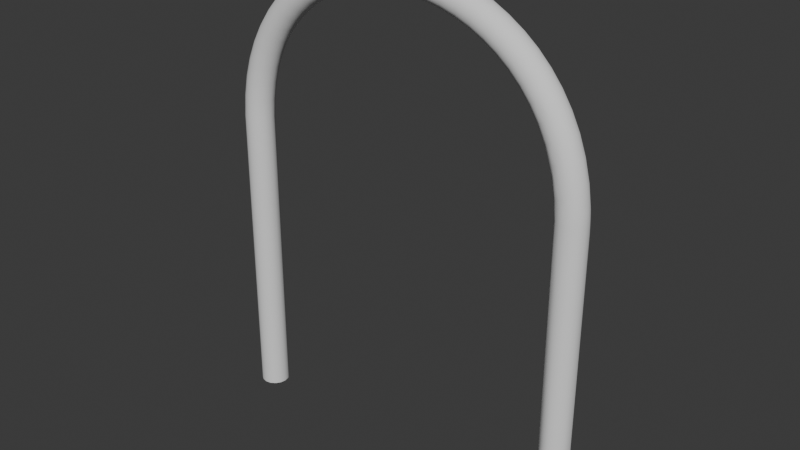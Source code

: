 # Source: eden_south_gate_flower_base.blend  (saved by Blender 4.2.67; exported with 4.5.12 LTS)
import bpy
from mathutils import Matrix  # noqa: F401  (used for matrix-valued properties, if any)

bpy.ops.wm.read_factory_settings(use_empty=True)
scene = bpy.context.scene
scene.name = 'Scene'

# ---- node groups
ng_smooth_by_angle = bpy.data.node_groups.new('Smooth by Angle', 'GeometryNodeTree')
_s = ng_smooth_by_angle.interface.new_socket(name='Mesh', in_out='OUTPUT', socket_type='NodeSocketGeometry')
_s = ng_smooth_by_angle.interface.new_socket(name='Mesh', in_out='INPUT', socket_type='NodeSocketGeometry')
_s = ng_smooth_by_angle.interface.new_socket(name='Angle', in_out='INPUT', socket_type='NodeSocketFloat')
_s.subtype = 'ANGLE'
_s.default_value = 0.5236
_s.min_value = 0.0
_s.max_value = 3.142
_s.description = 'Maximum face angle for smooth edges'
_s = ng_smooth_by_angle.interface.new_socket(name='Ignore Sharpness', in_out='INPUT', socket_type='NodeSocketBool')
_s.force_non_field = True
ng_smooth_by_angle.description = 'Set the sharpness of mesh edges based on the angle between the neighboring faces'
ng_smooth_by_angle.is_modifier = True
_N = ng_smooth_by_angle.nodes; _L = ng_smooth_by_angle.links
n0 = _N.new('GeometryNodeSetShadeSmooth'); n0.name = 'Set Shade Smooth'; n0.location = (120, -80)
n0.domain = 'EDGE'
n1 = _N.new('GeometryNodeSetShadeSmooth'); n1.name = 'Set Shade Smooth.001'; n1.location = (300, -80)
n2 = _N.new('NodeGroupOutput'); n2.name = 'Group Output'; n2.location = (480, -80)
n3 = _N.new('GeometryNodeInputMeshEdgeAngle'); n3.name = 'Edge Angle'; n3.location = (-440, -240)
n4 = _N.new('NodeGroupInput'); n4.name = 'Group Input'; n4.location = (-80, -80)
n5 = _N.new('GeometryNodeInputEdgeSmooth'); n5.name = 'Is Edge Smooth'; n5.location = (-260, -120)
n6 = _N.new('GeometryNodeInputShadeSmooth'); n6.name = 'Is Shade Smooth'; n6.location = (-440, -397)
n7 = _N.new('FunctionNodeCompare'); n7.name = 'Compare'; n7.location = (-260, -260)
n7.operation = 'LESS_EQUAL'
n7.inputs[6].default_value = (0.0, 0.0, 0.0, 0.0)
n7.inputs[7].default_value = (0.0, 0.0, 0.0, 0.0)
n8 = _N.new('FunctionNodeBooleanMath'); n8.name = 'Boolean Math.001'; n8.location = (-80, -260)
n9 = _N.new('NodeGroupInput'); n9.name = 'Group Input.001'; n9.location = (-440, -329)
n10 = _N.new('NodeGroupInput'); n10.name = 'Group Input.002'; n10.location = (-259, -189)
n11 = _N.new('FunctionNodeBooleanMath'); n11.name = 'Boolean Math'; n11.location = (-80, -149)
n11.operation = 'OR'
n12 = _N.new('FunctionNodeBooleanMath'); n12.name = 'Boolean Math.002'; n12.location = (-260, -380)
n12.operation = 'OR'
n13 = _N.new('NodeGroupInput'); n13.name = 'Group Input.003'; n13.location = (-440, -460)
_L.new(n3.outputs[0], n7.inputs[0])
_L.new(n1.outputs[0], n2.inputs[0])
_L.new(n9.outputs[1], n7.inputs[1])
_L.new(n7.outputs[0], n8.inputs[0])
_L.new(n4.outputs[0], n0.inputs[0])
_L.new(n0.outputs[0], n1.inputs[0])
_L.new(n8.outputs[0], n0.inputs[2])
_L.new(n10.outputs[2], n11.inputs[1])
_L.new(n5.outputs[0], n11.inputs[0])
_L.new(n11.outputs[0], n0.inputs[1])
_L.new(n13.outputs[2], n12.inputs[1])
_L.new(n6.outputs[0], n12.inputs[0])
_L.new(n12.outputs[0], n8.inputs[1])
n2.is_active_output = True

# ---- world
world_world = bpy.data.worlds.new('World'); scene.world = world_world
world_world.use_nodes = True; world_world.node_tree.nodes.clear()
_N = world_world.node_tree.nodes; _L = world_world.node_tree.links
n0 = _N.new('ShaderNodeOutputWorld'); n0.name = 'World Output'; n0.location = (300, 300)
n1 = _N.new('ShaderNodeBackground'); n1.name = 'Background'; n1.location = (10, 300)
n1.inputs[0].default_value = (0.05088, 0.05088, 0.05088, 1.0)
_L.new(n1.outputs[0], n0.inputs[0])
n0.is_active_output = True
world_world.color = (0.05088, 0.05088, 0.05088)
world_world.sun_shadow_jitter_overblur = 0.0

# ---- meshes
me_circle_003 = bpy.data.meshes.new('Circle.003')
me_circle_003.from_pydata([(0.0, -1.029, 4.096), (-0.07654, -1.044, 4.096), (-0.1848, -1.152, 4.096), (-0.1848, -1.305, 4.096), (-0.07654, -1.414, 4.096), (0.07654, -1.414, 4.096), (0.1848, -1.305, 4.096), (0.1848, -1.152, 4.096), (0.07654, -1.044, 4.096), (-0.01367, -1.029, 4.389), (-0.05355, -1.029, 4.664), (-0.1179, -1.029, 4.92), (-0.205, -1.029, 5.157), (-0.3132, -1.029, 5.376), (-0.4407, -1.029, 5.576), (-0.5858, -1.029, 5.757), (-0.7468, -1.029, 5.92), (-0.922, -1.029, 6.064), (-1.11, -1.029, 6.19), (-1.308, -1.029, 6.297), (-1.515, -1.029, 6.385), (-1.73, -1.029, 6.455), (-1.95, -1.029, 6.506), (-2.175, -1.029, 6.539), (-2.401, -1.029, 6.553), (-2.628, -1.029, 6.548), (-2.853, -1.029, 6.525), (-3.075, -1.029, 6.483), (-3.293, -1.029, 6.423), (-3.504, -1.029, 6.344), (-3.708, -1.029, 6.246), (-3.901, -1.029, 6.13), (-4.082, -1.029, 5.995), (-4.251, -1.029, 5.841), (-4.404, -1.029, 5.669), (-4.541, -1.029, 5.478), (-4.659, -1.029, 5.269), (-4.756, -1.029, 5.041), (-4.832, -1.029, 4.794), (-4.885, -1.029, 4.529), (-4.912, -1.029, 4.245), (0.06252, -1.044, 4.396), (0.02153, -1.044, 4.679), (-0.04477, -1.044, 4.942), (-0.1347, -1.044, 5.187), (-0.2465, -1.044, 5.413), (-0.3785, -1.044, 5.62), (-0.5287, -1.044, 5.808), (-0.6953, -1.044, 5.977), (-0.8764, -1.044, 6.126), (-1.07, -1.044, 6.256), (-1.275, -1.044, 6.366), (-1.489, -1.044, 6.457), (-1.71, -1.044, 6.529), (-1.936, -1.044, 6.582), (-2.167, -1.044, 6.615), (-2.399, -1.044, 6.629), (-2.632, -1.044, 6.625), (-2.864, -1.044, 6.601), (-3.093, -1.044, 6.558), (-3.317, -1.044, 6.495), (-3.534, -1.044, 6.414), (-3.744, -1.044, 6.313), (-3.943, -1.044, 6.193), (-4.131, -1.044, 6.054), (-4.305, -1.044, 5.895), (-4.464, -1.044, 5.717), (-4.605, -1.044, 5.519), (-4.727, -1.044, 5.303), (-4.828, -1.044, 5.067), (-4.907, -1.044, 4.813), (-4.96, -1.044, 4.54), (-4.988, -1.044, 4.248), (0.1075, -1.062, 4.25), (0.1271, -1.087, 4.403), (0.08519, -1.087, 4.691), (0.01723, -1.087, 4.961), (-0.07509, -1.087, 5.213), (-0.19, -1.087, 5.445), (-0.3257, -1.087, 5.658), (-0.4802, -1.087, 5.851), (-0.6515, -1.087, 6.025), (-0.8377, -1.087, 6.178), (-1.037, -1.087, 6.311), (-1.247, -1.087, 6.424), (-1.466, -1.087, 6.518), (-1.692, -1.087, 6.592), (-1.924, -1.087, 6.645), (-2.16, -1.087, 6.68), (-2.398, -1.087, 6.694), (-2.636, -1.087, 6.689), (-2.873, -1.087, 6.665), (-3.107, -1.087, 6.621), (-3.337, -1.087, 6.557), (-3.56, -1.087, 6.474), (-3.775, -1.087, 6.37), (-3.979, -1.087, 6.247), (-4.172, -1.087, 6.104), (-4.351, -1.087, 5.94), (-4.514, -1.087, 5.757), (-4.66, -1.087, 5.554), (-4.785, -1.087, 5.331), (-4.889, -1.087, 5.089), (-4.97, -1.087, 4.829), (-5.025, -1.087, 4.549), (-5.053, -1.087, 4.252), (0.1627, -1.118, 4.253), (0.1703, -1.152, 4.407), (0.1277, -1.152, 4.7), (0.05866, -1.152, 4.974), (-0.03526, -1.152, 5.23), (-0.1523, -1.152, 5.466), (-0.2905, -1.152, 5.683), (-0.4478, -1.152, 5.88), (-0.6223, -1.152, 6.057), (-0.8118, -1.152, 6.213), (-1.014, -1.152, 6.348), (-1.228, -1.152, 6.464), (-1.451, -1.152, 6.558), (-1.681, -1.152, 6.633), (-1.916, -1.152, 6.688), (-2.156, -1.152, 6.723), (-2.397, -1.152, 6.738), (-2.639, -1.152, 6.733), (-2.88, -1.152, 6.708), (-3.117, -1.152, 6.663), (-3.35, -1.152, 6.598), (-3.577, -1.152, 6.514), (-3.795, -1.152, 6.408), (-4.004, -1.152, 6.283), (-4.2, -1.152, 6.137), (-4.382, -1.152, 5.971), (-4.548, -1.152, 5.784), (-4.696, -1.152, 5.577), (-4.824, -1.152, 5.351), (-4.93, -1.152, 5.104), (-5.012, -1.152, 4.839), (-5.068, -1.152, 4.555), (-5.096, -1.152, 4.254), (0.1925, -1.19, 4.254), (0.1637, -1.19, 4.557), (0.1854, -1.229, 4.408), (0.1427, -1.229, 4.702), (0.07321, -1.229, 4.979), (-0.02127, -1.229, 5.236), (-0.139, -1.229, 5.474), (-0.2781, -1.229, 5.692), (-0.4365, -1.229, 5.89), (-0.612, -1.229, 6.068), (-0.8027, -1.229, 6.225), (-1.007, -1.229, 6.361), (-1.221, -1.229, 6.477), (-1.445, -1.229, 6.573), (-1.677, -1.229, 6.648), (-1.913, -1.229, 6.703), (-2.154, -1.229, 6.738), (-2.397, -1.229, 6.753), (-2.64, -1.229, 6.748), (-2.882, -1.229, 6.723), (-3.121, -1.229, 6.678), (-3.355, -1.229, 6.613), (-3.583, -1.229, 6.528), (-3.803, -1.229, 6.422), (-4.012, -1.229, 6.296), (-4.21, -1.229, 6.149), (-4.393, -1.229, 5.982), (-4.56, -1.229, 5.794), (-4.709, -1.229, 5.586), (-4.838, -1.229, 5.357), (-4.944, -1.229, 5.11), (-5.026, -1.229, 4.843), (-5.083, -1.229, 4.558), (-5.111, -1.229, 4.254), (0.1925, -1.268, 4.254), (0.1074, -1.268, 4.842), (0.1703, -1.305, 4.407), (0.1277, -1.305, 4.7), (0.05866, -1.305, 4.974), (-0.03526, -1.305, 5.23), (-0.1523, -1.305, 5.466), (-0.2905, -1.305, 5.683), (-0.4478, -1.305, 5.88), (-0.6223, -1.305, 6.057), (-0.8118, -1.305, 6.213), (-1.014, -1.305, 6.348), (-1.228, -1.305, 6.464), (-1.451, -1.305, 6.558), (-1.681, -1.305, 6.633), (-1.916, -1.305, 6.688), (-2.156, -1.305, 6.723), (-2.397, -1.305, 6.738), (-2.639, -1.305, 6.733), (-2.88, -1.305, 6.708), (-3.117, -1.305, 6.663), (-3.35, -1.305, 6.598), (-3.577, -1.305, 6.514), (-3.795, -1.305, 6.408), (-4.004, -1.305, 6.283), (-4.2, -1.305, 6.137), (-4.382, -1.305, 5.971), (-4.548, -1.305, 5.784), (-4.696, -1.305, 5.577), (-4.824, -1.305, 5.351), (-4.93, -1.305, 5.104), (-5.012, -1.305, 4.839), (-5.068, -1.305, 4.555), (-5.096, -1.305, 4.254), (0.1627, -1.34, 4.253), (0.1341, -1.34, 4.553), (-0.002644, -1.34, 5.098), (0.1271, -1.37, 4.403), (0.08519, -1.37, 4.691), (0.01723, -1.37, 4.961), (-0.07509, -1.37, 5.213), (-0.19, -1.37, 5.445), (-0.3257, -1.37, 5.658), (-0.4802, -1.37, 5.851), (-0.6515, -1.37, 6.025), (-0.8377, -1.37, 6.178), (-1.037, -1.37, 6.311), (-1.247, -1.37, 6.424), (-1.466, -1.37, 6.518), (-1.692, -1.37, 6.592), (-1.924, -1.37, 6.645), (-2.16, -1.37, 6.68), (-2.398, -1.37, 6.694), (-2.636, -1.37, 6.689), (-2.873, -1.37, 6.665), (-3.107, -1.37, 6.621), (-3.337, -1.37, 6.557), (-3.56, -1.37, 6.474), (-3.775, -1.37, 6.37), (-3.979, -1.37, 6.247), (-4.172, -1.37, 6.104), (-4.351, -1.37, 5.94), (-4.514, -1.37, 5.757), (-4.66, -1.37, 5.554), (-4.785, -1.37, 5.331), (-4.889, -1.37, 5.089), (-4.97, -1.37, 4.829), (-5.025, -1.37, 4.549), (-5.053, -1.37, 4.252), (0.1075, -1.395, 4.25), (0.02497, -1.395, 4.821), (-0.157, -1.395, 5.318), (0.06252, -1.414, 4.396), (0.02153, -1.414, 4.679), (-0.04477, -1.414, 4.942), (-0.1347, -1.414, 5.187), (-0.2465, -1.414, 5.413), (-0.3785, -1.414, 5.62), (-0.5287, -1.414, 5.808), (-0.6953, -1.414, 5.977), (-0.8764, -1.414, 6.126), (-1.07, -1.414, 6.256), (-1.275, -1.414, 6.366), (-1.489, -1.414, 6.457), (-1.71, -1.414, 6.529), (-1.936, -1.414, 6.582), (-2.167, -1.414, 6.615), (-2.399, -1.414, 6.629), (-2.632, -1.414, 6.625), (-2.864, -1.414, 6.601), (-3.093, -1.414, 6.558), (-3.317, -1.414, 6.495), (-3.534, -1.414, 6.414), (-3.744, -1.414, 6.313), (-3.943, -1.414, 6.193), (-4.131, -1.414, 6.054), (-4.305, -1.414, 5.895), (-4.464, -1.414, 5.717), (-4.605, -1.414, 5.519), (-4.727, -1.414, 5.303), (-4.828, -1.414, 5.067), (-4.907, -1.414, 4.813), (-4.96, -1.414, 4.54), (-4.988, -1.414, 4.248), (0.03552, -1.425, 4.247), (0.008167, -1.425, 4.534), (-0.1221, -1.425, 5.054), (-0.3418, -1.425, 5.499), (-0.01367, -1.429, 4.389), (-0.05355, -1.429, 4.664), (-0.1179, -1.429, 4.92), (-0.205, -1.429, 5.157), (-0.3132, -1.429, 5.376), (-0.4407, -1.429, 5.576), (-0.5858, -1.429, 5.757), (-0.7468, -1.429, 5.92), (-0.922, -1.429, 6.064), (-1.11, -1.429, 6.19), (-1.308, -1.429, 6.297), (-1.515, -1.429, 6.385), (-1.73, -1.429, 6.455), (-1.95, -1.429, 6.506), (-2.175, -1.429, 6.539), (-2.401, -1.429, 6.553), (-2.628, -1.429, 6.548), (-2.853, -1.429, 6.525), (-3.075, -1.429, 6.483), (-3.293, -1.429, 6.423), (-3.504, -1.429, 6.344), (-3.708, -1.429, 6.246), (-3.901, -1.429, 6.13), (-4.082, -1.429, 5.995), (-4.251, -1.429, 5.841), (-4.404, -1.429, 5.669), (-4.541, -1.429, 5.478), (-4.659, -1.429, 5.269), (-4.756, -1.429, 5.041), (-4.832, -1.429, 4.794), (-4.885, -1.429, 4.529), (-4.912, -1.429, 4.245), (-0.04243, -1.425, 4.243), (-0.06906, -1.425, 4.523), (-0.1954, -1.425, 5.027), (-0.4076, -1.425, 5.457), (-0.1286, -1.414, 4.649), (-0.1911, -1.414, 4.897), (-0.2754, -1.414, 5.127), (-0.3799, -1.414, 5.338), (-0.503, -1.414, 5.531), (-0.643, -1.414, 5.706), (-0.7984, -1.414, 5.864), (-0.9677, -1.414, 6.003), (-1.149, -1.414, 6.124), (-1.341, -1.414, 6.228), (-1.542, -1.414, 6.314), (-1.751, -1.414, 6.382), (-1.965, -1.414, 6.431), (-2.182, -1.414, 6.463), (-2.402, -1.414, 6.476), (-2.623, -1.414, 6.472), (-2.842, -1.414, 6.449), (-3.058, -1.414, 6.409), (-3.27, -1.414, 6.35), (-3.474, -1.414, 6.273), (-3.671, -1.414, 6.178), (-3.858, -1.414, 6.066), (-4.034, -1.414, 5.935), (-4.196, -1.414, 5.787), (-4.344, -1.414, 5.621), (-4.476, -1.414, 5.437), (-4.59, -1.414, 5.235), (-4.685, -1.414, 5.014), (-4.758, -1.414, 4.775), (-4.809, -1.414, 4.518), (-4.835, -1.414, 4.241), (-0.1144, -1.395, 4.24), (-0.1404, -1.395, 4.513), (-0.1905, -1.395, 4.767), (-0.3562, -1.395, 5.219), (-0.1545, -1.37, 4.376), (-0.2531, -1.37, 4.878), (-0.335, -1.37, 5.101), (-0.4364, -1.37, 5.306), (-0.5557, -1.37, 5.493), (-0.6914, -1.37, 5.663), (-0.8421, -1.37, 5.816), (-1.006, -1.37, 5.951), (-1.183, -1.37, 6.069), (-1.369, -1.37, 6.17), (-1.565, -1.37, 6.253), (-1.768, -1.37, 6.319), (-1.977, -1.37, 6.367), (-2.189, -1.37, 6.398), (-2.404, -1.37, 6.412), (-2.619, -1.37, 6.407), (-2.833, -1.37, 6.385), (-3.043, -1.37, 6.345), (-3.249, -1.37, 6.288), (-3.449, -1.37, 6.213), (-3.64, -1.37, 6.121), (-3.822, -1.37, 6.012), (-3.993, -1.37, 5.885), (-4.15, -1.37, 5.742), (-4.294, -1.37, 5.58), (-4.421, -1.37, 5.402), (-4.532, -1.37, 5.206), (-4.624, -1.37, 4.992), (-4.695, -1.37, 4.759), (-4.745, -1.37, 4.508), (-4.77, -1.37, 4.238), (-0.1696, -1.34, 4.237), (-0.195, -1.34, 4.505), (-0.244, -1.34, 4.753), (-0.3148, -1.34, 4.983), (-0.2348, -1.305, 4.628), (-0.3748, -1.305, 5.084), (-0.4742, -1.305, 5.285), (-0.591, -1.305, 5.468), (-0.7238, -1.305, 5.634), (-0.8714, -1.305, 5.784), (-1.032, -1.305, 5.916), (-1.205, -1.305, 6.032), (-1.388, -1.305, 6.131), (-1.58, -1.305, 6.212), (-1.78, -1.305, 6.277), (-1.985, -1.305, 6.325), (-2.194, -1.305, 6.355), (-2.405, -1.305, 6.368), (-2.616, -1.305, 6.364), (-2.826, -1.305, 6.342), (-3.034, -1.305, 6.303), (-3.236, -1.305, 6.247), (-3.432, -1.305, 6.174), (-3.62, -1.305, 6.083), (-3.798, -1.305, 5.976), (-3.965, -1.305, 5.852), (-4.119, -1.305, 5.711), (-4.26, -1.305, 5.553), (-4.385, -1.305, 5.379), (-4.493, -1.305, 5.187), (-4.583, -1.305, 4.977), (-4.653, -1.305, 4.749), (-4.702, -1.305, 4.502), (-4.727, -1.305, 4.236), (-0.1994, -1.268, 4.236), (-0.2246, -1.268, 4.5), (-0.273, -1.268, 4.746), (-0.3429, -1.268, 4.973), (-0.2128, -1.229, 4.37), (-0.309, -1.229, 4.861), (-0.3888, -1.229, 5.078), (-0.4874, -1.229, 5.277), (-0.6033, -1.229, 5.459), (-0.7352, -1.229, 5.624), (-0.8816, -1.229, 5.772), (-1.041, -1.229, 5.904), (-1.213, -1.229, 6.019), (-1.395, -1.229, 6.117), (-1.586, -1.229, 6.198), (-1.784, -1.229, 6.263), (-1.987, -1.229, 6.31), (-2.195, -1.229, 6.34), (-2.405, -1.229, 6.353), (-2.615, -1.229, 6.349), (-2.824, -1.229, 6.327), (-3.03, -1.229, 6.288), (-3.231, -1.229, 6.232), (-3.426, -1.229, 6.16), (-3.613, -1.229, 6.07), (-3.79, -1.229, 5.963), (-3.955, -1.229, 5.84), (-4.108, -1.229, 5.7), (-4.248, -1.229, 5.544), (-4.372, -1.229, 5.371), (-4.479, -1.229, 5.18), (-4.569, -1.229, 4.972), (-4.638, -1.229, 4.745), (-4.687, -1.229, 4.5), (-4.712, -1.229, 4.235), (-0.1994, -1.19, 4.236), (-0.2246, -1.19, 4.5), (-0.273, -1.19, 4.746), (-0.2348, -1.152, 4.628), (-0.2945, -1.152, 4.865), (-0.3748, -1.152, 5.084), (-0.4742, -1.152, 5.285), (-0.591, -1.152, 5.468), (-0.7238, -1.152, 5.634), (-0.8714, -1.152, 5.784), (-1.032, -1.152, 5.916), (-1.205, -1.152, 6.032), (-1.388, -1.152, 6.131), (-1.58, -1.152, 6.212), (-1.78, -1.152, 6.277), (-1.985, -1.152, 6.325), (-2.194, -1.152, 6.355), (-2.405, -1.152, 6.368), (-2.616, -1.152, 6.364), (-2.826, -1.152, 6.342), (-3.034, -1.152, 6.303), (-3.236, -1.152, 6.247), (-3.432, -1.152, 6.174), (-3.62, -1.152, 6.083), (-3.798, -1.152, 5.976), (-3.965, -1.152, 5.852), (-4.119, -1.152, 5.711), (-4.26, -1.152, 5.553), (-4.385, -1.152, 5.379), (-4.493, -1.152, 5.187), (-4.583, -1.152, 4.977), (-4.653, -1.152, 4.749), (-4.702, -1.152, 4.502), (-4.727, -1.152, 4.236), (-0.1696, -1.118, 4.237), (-0.195, -1.118, 4.505), (-0.1545, -1.087, 4.376), (-0.1923, -1.087, 4.636), (-0.2531, -1.087, 4.878), (-0.335, -1.087, 5.101), (-0.4364, -1.087, 5.306), (-0.5557, -1.087, 5.493), (-0.6914, -1.087, 5.663), (-0.8421, -1.087, 5.816), (-1.006, -1.087, 5.951), (-1.183, -1.087, 6.069), (-1.369, -1.087, 6.17), (-1.565, -1.087, 6.253), (-1.768, -1.087, 6.319), (-1.977, -1.087, 6.367), (-2.189, -1.087, 6.398), (-2.404, -1.087, 6.412), (-2.619, -1.087, 6.407), (-2.833, -1.087, 6.385), (-3.043, -1.087, 6.345), (-3.249, -1.087, 6.288), (-3.449, -1.087, 6.213), (-3.64, -1.087, 6.121), (-3.822, -1.087, 6.012), (-3.993, -1.087, 5.885), (-4.15, -1.087, 5.742), (-4.294, -1.087, 5.58), (-4.421, -1.087, 5.402), (-4.532, -1.087, 5.206), (-4.624, -1.087, 4.992), (-4.695, -1.087, 4.759), (-4.745, -1.087, 4.508), (-4.77, -1.087, 4.238), (-0.1144, -1.062, 4.24), (-0.08986, -1.044, 4.382), (-0.1286, -1.044, 4.649), (-0.1911, -1.044, 4.897), (-0.2754, -1.044, 5.127), (-0.3799, -1.044, 5.338), (-0.503, -1.044, 5.531), (-0.643, -1.044, 5.706), (-0.7984, -1.044, 5.864), (-0.9677, -1.044, 6.003), (-1.149, -1.044, 6.124), (-1.341, -1.044, 6.228), (-1.542, -1.044, 6.314), (-1.751, -1.044, 6.382), (-1.965, -1.044, 6.431), (-2.182, -1.044, 6.463), (-2.402, -1.044, 6.476), (-2.623, -1.044, 6.472), (-2.842, -1.044, 6.449), (-3.058, -1.044, 6.409), (-3.27, -1.044, 6.35), (-3.474, -1.044, 6.273), (-3.671, -1.044, 6.178), (-3.858, -1.044, 6.066), (-4.034, -1.044, 5.935), (-4.196, -1.044, 5.787), (-4.344, -1.044, 5.621), (-4.476, -1.044, 5.437), (-4.59, -1.044, 5.235), (-4.685, -1.044, 5.014), (-4.758, -1.044, 4.775), (-4.809, -1.044, 4.518), (-4.835, -1.044, 4.241), (-0.1111, -1.062, 0.0), (-0.1962, -1.19, 0.0), (-0.1663, -1.34, 0.0), (-0.03902, -1.425, 0.0), (0.03902, -1.425, 0.0), (0.1663, -1.34, 0.0), (0.1962, -1.19, 0.0), (0.1111, -1.062, 0.0), (-4.915, -1.029, 0.0), (-4.992, -1.044, 0.0), (-5.057, -1.087, 0.0), (-5.1, -1.152, 0.0), (-5.115, -1.229, 0.0), (-5.1, -1.305, 0.0), (-5.057, -1.37, 0.0), (-4.992, -1.414, 0.0), (-4.915, -1.429, 0.0), (-4.839, -1.414, 0.0), (-4.774, -1.37, 0.0), (-4.73, -1.305, 0.0), (-4.715, -1.229, 0.0), (-4.73, -1.152, 0.0), (-4.774, -1.087, 0.0), (-4.839, -1.044, 0.0)], [], [(77, 76, 43, 44), (523, 11, 10, 522), (75, 74, 41, 42), (455, 487, 453), (8, 560, 553, 0), (422, 454, 419), (8, 41, 73), (387, 418, 384), (519, 575, 576, 552), (353, 385, 350), (485, 574, 575, 519), (317, 349, 314), (451, 573, 574, 485), (319, 320, 351), (416, 572, 573, 451), (279, 283, 247), (382, 571, 572, 416), (243, 246, 211), (347, 570, 571, 382), (209, 212, 177), (312, 569, 570, 347), (174, 176, 142), (276, 568, 569, 312), (180, 179, 145, 146), (241, 567, 568, 276), (145, 144, 110, 111), (206, 566, 567, 241), (40, 561, 562, 72), (172, 565, 566, 206), (72, 71, 39, 40), (71, 70, 38, 39), (70, 69, 37, 38), (69, 68, 36, 37), (68, 67, 35, 36), (67, 66, 34, 35), (66, 65, 33, 34), (65, 64, 32, 33), (64, 63, 31, 32), (63, 62, 30, 31), (62, 61, 29, 30), (61, 60, 28, 29), (60, 59, 27, 28), (59, 58, 26, 27), (58, 57, 25, 26), (57, 56, 24, 25), (56, 55, 23, 24), (55, 54, 22, 23), (54, 53, 21, 22), (53, 52, 20, 21), (52, 51, 19, 20), (51, 50, 18, 19), (50, 49, 17, 18), (49, 48, 16, 17), (48, 47, 15, 16), (47, 46, 14, 15), (46, 45, 13, 14), (45, 44, 12, 13), (44, 43, 11, 12), (43, 42, 10, 11), (42, 41, 9, 10), (76, 75, 42, 43), (0, 9, 41, 8), (110, 109, 76, 77), (108, 107, 74, 75), (41, 74, 73), (552, 40, 39, 551), (551, 39, 38, 550), (550, 38, 37, 549), (549, 37, 36, 548), (548, 36, 35, 547), (547, 35, 34, 546), (546, 34, 33, 545), (545, 33, 32, 544), (544, 32, 31, 543), (543, 31, 30, 542), (542, 30, 29, 541), (541, 29, 28, 540), (540, 28, 27, 539), (539, 27, 26, 538), (538, 26, 25, 537), (537, 25, 24, 536), (536, 24, 23, 535), (535, 23, 22, 534), (534, 22, 21, 533), (533, 21, 20, 532), (532, 20, 19, 531), (531, 19, 18, 530), (530, 18, 17, 529), (529, 17, 16, 528), (528, 16, 15, 527), (527, 15, 14, 526), (526, 14, 13, 525), (525, 13, 12, 524), (553, 520, 1), (72, 562, 563, 105), (109, 108, 75, 76), (40, 552, 576, 561), (144, 143, 109, 110), (107, 108, 140), (74, 107, 106), (138, 137, 104, 105), (137, 136, 103, 104), (136, 135, 102, 103), (135, 134, 101, 102), (134, 133, 100, 101), (133, 132, 99, 100), (132, 131, 98, 99), (131, 130, 97, 98), (130, 129, 96, 97), (129, 128, 95, 96), (128, 127, 94, 95), (127, 126, 93, 94), (126, 125, 92, 93), (125, 124, 91, 92), (124, 123, 90, 91), (123, 122, 89, 90), (122, 121, 88, 89), (121, 120, 87, 88), (120, 119, 86, 87), (119, 118, 85, 86), (118, 117, 84, 85), (117, 116, 83, 84), (116, 115, 82, 83), (115, 114, 81, 82), (114, 113, 80, 81), (113, 112, 79, 80), (112, 111, 78, 79), (106, 107, 139, 7), (143, 142, 108, 109), (179, 178, 144, 145), (142, 143, 174), (108, 142, 140), (172, 171, 137, 138), (171, 170, 136, 137), (170, 169, 135, 136), (169, 168, 134, 135), (168, 167, 133, 134), (167, 166, 132, 133), (166, 165, 131, 132), (165, 164, 130, 131), (164, 163, 129, 130), (163, 162, 128, 129), (162, 161, 127, 128), (161, 160, 126, 127), (160, 159, 125, 126), (159, 158, 124, 125), (158, 157, 123, 124), (157, 156, 122, 123), (156, 155, 121, 122), (155, 154, 120, 121), (154, 153, 119, 120), (153, 152, 118, 119), (152, 151, 117, 118), (151, 150, 116, 117), (150, 149, 115, 116), (149, 148, 114, 115), (148, 147, 113, 114), (147, 146, 112, 113), (146, 145, 111, 112), (8, 73, 560), (178, 177, 143, 144), (107, 140, 141, 139), (106, 7, 559, 560), (175, 176, 208), (177, 178, 209), (140, 142, 141), (141, 175, 173), (206, 205, 171, 172), (205, 204, 170, 171), (204, 203, 169, 170), (203, 202, 168, 169), (202, 201, 167, 168), (201, 200, 166, 167), (200, 199, 165, 166), (199, 198, 164, 165), (198, 197, 163, 164), (197, 196, 162, 163), (196, 195, 161, 162), (195, 194, 160, 161), (194, 193, 159, 160), (193, 192, 158, 159), (192, 191, 157, 158), (191, 190, 156, 157), (190, 189, 155, 156), (189, 188, 154, 155), (188, 187, 153, 154), (187, 186, 152, 153), (186, 185, 151, 152), (185, 184, 150, 151), (184, 183, 149, 150), (183, 182, 148, 149), (182, 181, 147, 148), (181, 180, 146, 147), (176, 175, 141, 142), (173, 175, 207, 6), (214, 213, 178, 179), (216, 215, 180, 181), (143, 177, 174), (559, 558, 557, 556, 555, 554, 553, 560), (211, 212, 243), (213, 214, 244), (174, 177, 176), (176, 211, 208), (241, 240, 205, 206), (240, 239, 204, 205), (239, 238, 203, 204), (238, 237, 202, 203), (237, 236, 201, 202), (236, 235, 200, 201), (235, 234, 199, 200), (234, 233, 198, 199), (233, 232, 197, 198), (232, 231, 196, 197), (231, 230, 195, 196), (230, 229, 194, 195), (229, 228, 193, 194), (228, 227, 192, 193), (227, 226, 191, 192), (226, 225, 190, 191), (225, 224, 189, 190), (224, 223, 188, 189), (223, 222, 187, 188), (222, 221, 186, 187), (221, 220, 185, 186), (220, 219, 184, 185), (219, 218, 183, 184), (218, 217, 182, 183), (217, 216, 181, 182), (212, 211, 176, 177), (215, 214, 179, 180), (7, 139, 559), (249, 250, 280), (250, 249, 214, 215), (252, 251, 216, 217), (178, 213, 209), (175, 208, 210, 207), (173, 6, 558, 559), (245, 246, 278), (209, 213, 212), (208, 211, 210), (210, 245, 242), (276, 275, 240, 241), (275, 274, 239, 240), (274, 273, 238, 239), (273, 272, 237, 238), (272, 271, 236, 237), (271, 270, 235, 236), (270, 269, 234, 235), (269, 268, 233, 234), (268, 267, 232, 233), (267, 266, 231, 232), (266, 265, 230, 231), (265, 264, 229, 230), (264, 263, 228, 229), (263, 262, 227, 228), (262, 261, 226, 227), (261, 260, 225, 226), (260, 259, 224, 225), (259, 258, 223, 224), (258, 257, 222, 223), (257, 256, 221, 222), (256, 255, 220, 221), (255, 254, 219, 220), (254, 253, 218, 219), (253, 252, 217, 218), (248, 247, 212, 213), (251, 250, 215, 216), (246, 245, 210, 211), (242, 245, 277, 5), (322, 321, 286, 287), (287, 286, 250, 251), (289, 288, 252, 253), (214, 249, 244), (244, 248, 213), (212, 247, 243), (106, 560, 73), (318, 317, 282, 283), (244, 249, 248), (243, 247, 246), (246, 282, 278), (312, 311, 275, 276), (311, 310, 274, 275), (310, 309, 273, 274), (309, 308, 272, 273), (308, 307, 271, 272), (307, 306, 270, 271), (306, 305, 269, 270), (305, 304, 268, 269), (304, 303, 267, 268), (303, 302, 266, 267), (302, 301, 265, 266), (301, 300, 264, 265), (300, 299, 263, 264), (299, 298, 262, 263), (298, 297, 261, 262), (297, 296, 260, 261), (296, 295, 259, 260), (295, 294, 258, 259), (294, 293, 257, 258), (293, 292, 256, 257), (292, 291, 255, 256), (291, 290, 254, 255), (290, 289, 253, 254), (285, 284, 248, 249), (288, 287, 251, 252), (283, 282, 246, 247), (247, 248, 279), (6, 207, 558), (323, 322, 287, 288), (325, 324, 289, 290), (250, 286, 280), (280, 285, 249), (248, 284, 279), (245, 278, 281, 277), (242, 5, 557, 558), (315, 318, 283), (317, 318, 350), (282, 317, 314), (347, 346, 311, 312), (346, 345, 310, 311), (345, 344, 309, 310), (344, 343, 308, 309), (343, 342, 307, 308), (342, 341, 306, 307), (341, 340, 305, 306), (340, 339, 304, 305), (339, 338, 303, 304), (338, 337, 302, 303), (337, 336, 301, 302), (336, 335, 300, 301), (335, 334, 299, 300), (334, 333, 298, 299), (333, 332, 297, 298), (332, 331, 296, 297), (331, 330, 295, 296), (330, 329, 294, 295), (329, 328, 293, 294), (328, 327, 292, 293), (327, 326, 291, 292), (326, 325, 290, 291), (280, 286, 316, 285), (324, 323, 288, 289), (279, 284, 315, 283), (320, 319, 284, 285), (278, 282, 314, 281), (318, 353, 350), (316, 321, 320), (393, 392, 358, 359), (358, 357, 322, 323), (360, 359, 324, 325), (286, 321, 316), (357, 356, 321, 322), (284, 319, 315), (349, 348, 313, 314), (313, 556, 557, 277), (348, 349, 352), (315, 319, 318), (281, 314, 313), (313, 348, 4), (382, 381, 346, 347), (381, 380, 345, 346), (380, 379, 344, 345), (379, 378, 343, 344), (378, 377, 342, 343), (377, 376, 341, 342), (376, 375, 340, 341), (375, 374, 339, 340), (374, 373, 338, 339), (373, 372, 337, 338), (372, 371, 336, 337), (371, 370, 335, 336), (370, 369, 334, 335), (369, 368, 333, 334), (368, 367, 332, 333), (367, 366, 331, 332), (366, 365, 330, 331), (365, 364, 329, 330), (364, 363, 328, 329), (363, 362, 327, 328), (362, 361, 326, 327), (361, 360, 325, 326), (356, 355, 320, 321), (359, 358, 323, 324), (354, 353, 318, 319), (316, 320, 285), (351, 354, 319), (5, 277, 557), (427, 426, 391, 392), (391, 390, 356, 357), (392, 391, 357, 358), (320, 355, 351), (385, 384, 349, 350), (353, 354, 386), (556, 313, 4), (384, 385, 387), (351, 355, 354), (317, 350, 349), (349, 384, 352), (416, 415, 381, 382), (415, 414, 380, 381), (414, 413, 379, 380), (413, 412, 378, 379), (412, 411, 377, 378), (411, 410, 376, 377), (410, 409, 375, 376), (409, 408, 374, 375), (408, 407, 373, 374), (407, 406, 372, 373), (406, 405, 371, 372), (405, 404, 370, 371), (404, 403, 369, 370), (403, 402, 368, 369), (402, 401, 367, 368), (401, 400, 366, 367), (400, 399, 365, 366), (399, 398, 364, 365), (398, 397, 363, 364), (397, 396, 362, 363), (396, 395, 361, 362), (395, 394, 360, 361), (394, 393, 359, 360), (389, 388, 354, 355), (390, 389, 355, 356), (426, 425, 390, 391), (354, 388, 386), (385, 419, 387), (458, 457, 423, 424), (425, 424, 389, 390), (420, 419, 385, 386), (424, 423, 388, 389), (418, 417, 383, 384), (173, 559, 139), (417, 418, 421), (353, 386, 385), (352, 384, 383), (383, 417, 3), (451, 450, 415, 416), (450, 449, 414, 415), (449, 448, 413, 414), (448, 447, 412, 413), (447, 446, 411, 412), (446, 445, 410, 411), (445, 444, 409, 410), (444, 443, 408, 409), (443, 442, 407, 408), (442, 441, 406, 407), (441, 440, 405, 406), (440, 439, 404, 405), (439, 438, 403, 404), (438, 437, 402, 403), (437, 436, 401, 402), (436, 435, 400, 401), (435, 434, 399, 400), (434, 433, 398, 399), (433, 432, 397, 398), (432, 431, 396, 397), (431, 430, 395, 396), (430, 429, 394, 395), (429, 428, 393, 394), (428, 427, 392, 393), (461, 460, 426, 427), (388, 423, 420), (388, 420, 386), (494, 493, 459, 460), (459, 458, 424, 425), (460, 459, 425, 426), (454, 453, 418, 419), (419, 420, 422), (555, 383, 3), (453, 454, 455), (420, 423, 422), (387, 419, 418), (418, 453, 421), (485, 484, 450, 451), (484, 483, 449, 450), (483, 482, 448, 449), (482, 481, 447, 448), (481, 480, 446, 447), (480, 479, 445, 446), (479, 478, 444, 445), (478, 477, 443, 444), (477, 476, 442, 443), (476, 475, 441, 442), (475, 474, 440, 441), (474, 473, 439, 440), (473, 472, 438, 439), (472, 471, 437, 438), (471, 470, 436, 437), (470, 469, 435, 436), (469, 468, 434, 435), (468, 467, 433, 434), (467, 466, 432, 433), (466, 465, 431, 432), (465, 464, 430, 431), (464, 463, 429, 430), (463, 462, 428, 429), (462, 461, 427, 428), (457, 456, 422, 423), (493, 492, 458, 459), (422, 456, 454), (455, 489, 487), (526, 525, 492, 493), (492, 491, 457, 458), (491, 490, 456, 457), (487, 486, 452, 453), (242, 558, 207), (486, 487, 488), (454, 456, 455), (421, 453, 452), (452, 486, 2), (519, 518, 484, 485), (518, 517, 483, 484), (517, 516, 482, 483), (516, 515, 481, 482), (515, 514, 480, 481), (514, 513, 479, 480), (513, 512, 478, 479), (512, 511, 477, 478), (511, 510, 476, 477), (510, 509, 475, 476), (509, 508, 474, 475), (508, 507, 473, 474), (507, 506, 472, 473), (506, 505, 471, 472), (505, 504, 470, 471), (504, 503, 469, 470), (503, 502, 468, 469), (502, 501, 467, 468), (501, 500, 466, 467), (500, 499, 465, 466), (499, 498, 464, 465), (498, 497, 463, 464), (497, 496, 462, 463), (496, 495, 461, 462), (495, 494, 460, 461), (490, 489, 455, 456), (525, 524, 491, 492), (383, 555, 348), (524, 523, 490, 491), (523, 522, 489, 490), (554, 452, 2), (487, 489, 488), (488, 521, 520), (552, 551, 518, 519), (551, 550, 517, 518), (550, 549, 516, 517), (549, 548, 515, 516), (548, 547, 514, 515), (547, 546, 513, 514), (546, 545, 512, 513), (545, 544, 511, 512), (544, 543, 510, 511), (543, 542, 509, 510), (542, 541, 508, 509), (541, 540, 507, 508), (540, 539, 506, 507), (539, 538, 505, 506), (538, 537, 504, 505), (537, 536, 503, 504), (536, 535, 502, 503), (535, 534, 501, 502), (534, 533, 500, 501), (533, 532, 499, 500), (532, 531, 498, 499), (531, 530, 497, 498), (530, 529, 496, 497), (529, 528, 495, 496), (528, 527, 494, 495), (527, 526, 493, 494), (522, 521, 488, 489), (0, 553, 1), (520, 521, 1), (554, 555, 3, 417), (521, 9, 0, 1), (524, 12, 11, 523), (555, 556, 4, 348), (352, 383, 348), (111, 110, 77, 78), (105, 563, 564, 138), (520, 553, 486), (281, 313, 277), (553, 554, 2, 486), (210, 242, 207), (488, 520, 486), (138, 564, 565, 172), (421, 452, 417), (561, 576, 575, 574, 573, 572, 571, 570, 569, 568, 567, 566, 565, 564, 563, 562), (452, 554, 417), (141, 173, 139), (522, 10, 9, 521), (74, 106, 73), (78, 77, 44, 45), (79, 78, 45, 46), (80, 79, 46, 47), (81, 80, 47, 48), (82, 81, 48, 49), (83, 82, 49, 50), (84, 83, 50, 51), (85, 84, 51, 52), (86, 85, 52, 53), (87, 86, 53, 54), (88, 87, 54, 55), (89, 88, 55, 56), (90, 89, 56, 57), (91, 90, 57, 58), (92, 91, 58, 59), (93, 92, 59, 60), (94, 93, 60, 61), (95, 94, 61, 62), (96, 95, 62, 63), (97, 96, 63, 64), (98, 97, 64, 65), (99, 98, 65, 66), (100, 99, 66, 67), (101, 100, 67, 68), (102, 101, 68, 69), (103, 102, 69, 70), (104, 103, 70, 71), (105, 104, 71, 72)])
me_circle_003.polygons.foreach_set('use_smooth', [True] * 619)
_uv = me_circle_003.uv_layers.new(name='UVMap')
_uv.uv.foreach_set('vector', [0.176, 0.3249, 0.1758, 0.3096, 0.1804, 0.3095, 0.1805, 0.3249, 0.1898, 0.3094, 0.185, 0.3095, 0.1848, 0.2936, 0.1895, 0.2936, 0.1757, 0.2937, 0.1756, 0.2771, 0.1802, 0.2771, 0.1802, 0.2937, 0.1992, 0.2934, 0.1965, 0.2853, 0.2014, 0.2852, 0.18, 0.2597, 0.1809, 0.01747, 0.1942, 0.01756, 0.1846, 0.2598, 0.2049, 0.309, 0.202, 0.3012, 0.207, 0.301, 0.18, 0.2597, 0.1802, 0.2771, 0.1777, 0.2685, 0.1343, 0.2941, 0.1317, 0.2859, 0.1367, 0.2859, 0.1965, 0.7231, 0.1974, 0.983, 0.1927, 0.9831, 0.1916, 0.7232, 0.1394, 0.3099, 0.1368, 0.3021, 0.1419, 0.302, 0.2013, 0.723, 0.2022, 0.983, 0.1974, 0.983, 0.1965, 0.7231, 0.1443, 0.294, 0.1415, 0.2859, 0.1464, 0.2858, 0.2063, 0.723, 0.207, 0.983, 0.2022, 0.983, 0.2013, 0.723, 0.1442, 0.3251, 0.1442, 0.34, 0.1419, 0.3326, 0.135, 0.7232, 0.1352, 0.9832, 0.1304, 0.9832, 0.13, 0.7232, 0.1515, 0.3175, 0.149, 0.3098, 0.1536, 0.3098, 0.1398, 0.7232, 0.14, 0.9832, 0.1352, 0.9832, 0.135, 0.7232, 0.156, 0.3019, 0.1534, 0.2939, 0.158, 0.2939, 0.1447, 0.7233, 0.1447, 0.9832, 0.14, 0.9832, 0.1398, 0.7232, 0.1605, 0.3175, 0.1581, 0.3098, 0.1626, 0.3097, 0.1495, 0.7234, 0.1495, 0.9832, 0.1447, 0.9832, 0.1447, 0.7233, 0.1648, 0.3018, 0.1624, 0.2938, 0.1668, 0.2938, 0.1542, 0.7234, 0.1543, 0.9832, 0.1495, 0.9832, 0.1495, 0.7234, 0.1629, 0.3545, 0.1628, 0.3399, 0.1672, 0.3399, 0.1673, 0.3544, 0.1589, 0.7235, 0.1591, 0.9831, 0.1543, 0.9832, 0.1542, 0.7234, 0.1672, 0.3399, 0.1671, 0.325, 0.1715, 0.325, 0.1716, 0.3399, 0.1635, 0.7236, 0.1639, 0.9831, 0.1591, 0.9831, 0.1589, 0.7235, 0.1868, 0.7233, 0.1879, 0.9831, 0.1831, 0.9831, 0.1821, 0.7234, 0.1682, 0.7236, 0.1687, 0.9831, 0.1639, 0.9831, 0.1635, 0.7236, 0.1821, 0.7234, 0.1818, 0.7059, 0.1865, 0.7059, 0.1868, 0.7233, 0.1818, 0.7059, 0.1817, 0.6893, 0.1865, 0.6893, 0.1865, 0.7059, 0.1817, 0.6893, 0.1817, 0.6734, 0.1864, 0.6734, 0.1865, 0.6893, 0.1817, 0.6734, 0.1816, 0.658, 0.1864, 0.658, 0.1864, 0.6734, 0.1816, 0.658, 0.1816, 0.6431, 0.1864, 0.6431, 0.1864, 0.658, 0.1816, 0.6431, 0.1815, 0.6286, 0.1863, 0.6286, 0.1864, 0.6431, 0.1815, 0.6286, 0.1815, 0.6143, 0.1862, 0.6143, 0.1863, 0.6286, 0.1815, 0.6143, 0.1814, 0.6003, 0.1861, 0.6003, 0.1862, 0.6143, 0.1814, 0.6003, 0.1813, 0.5865, 0.186, 0.5864, 0.1861, 0.6003, 0.1813, 0.5865, 0.1812, 0.5727, 0.1859, 0.5727, 0.186, 0.5864, 0.1812, 0.5727, 0.1812, 0.5591, 0.1858, 0.5591, 0.1859, 0.5727, 0.1812, 0.5591, 0.1811, 0.5455, 0.1857, 0.5455, 0.1858, 0.5591, 0.1811, 0.5455, 0.181, 0.5319, 0.1856, 0.5319, 0.1857, 0.5455, 0.181, 0.5319, 0.181, 0.5184, 0.1855, 0.5184, 0.1856, 0.5319, 0.181, 0.5184, 0.1809, 0.5049, 0.1855, 0.5049, 0.1855, 0.5184, 0.1809, 0.5049, 0.1809, 0.4915, 0.1854, 0.4915, 0.1855, 0.5049, 0.1809, 0.4915, 0.1808, 0.478, 0.1854, 0.478, 0.1854, 0.4915, 0.1808, 0.478, 0.1808, 0.4645, 0.1854, 0.4645, 0.1854, 0.478, 0.1808, 0.4645, 0.1808, 0.4511, 0.1854, 0.4511, 0.1854, 0.4645, 0.1808, 0.4511, 0.1808, 0.4375, 0.1855, 0.4375, 0.1854, 0.4511, 0.1808, 0.4375, 0.1808, 0.4239, 0.1855, 0.4239, 0.1855, 0.4375, 0.1808, 0.4239, 0.1809, 0.4103, 0.1855, 0.4103, 0.1855, 0.4239, 0.1809, 0.4103, 0.1809, 0.3966, 0.1855, 0.3966, 0.1855, 0.4103, 0.1809, 0.3966, 0.1808, 0.3827, 0.1855, 0.3827, 0.1855, 0.3966, 0.1808, 0.3827, 0.1808, 0.3687, 0.1855, 0.3686, 0.1855, 0.3827, 0.1808, 0.3687, 0.1808, 0.3544, 0.1855, 0.3543, 0.1855, 0.3686, 0.1808, 0.3544, 0.1807, 0.3398, 0.1854, 0.3397, 0.1855, 0.3543, 0.1807, 0.3398, 0.1805, 0.3249, 0.1852, 0.3248, 0.1854, 0.3397, 0.1805, 0.3249, 0.1804, 0.3095, 0.185, 0.3095, 0.1852, 0.3248, 0.1804, 0.3095, 0.1802, 0.2937, 0.1848, 0.2936, 0.185, 0.3095, 0.1802, 0.2937, 0.1802, 0.2771, 0.1847, 0.2771, 0.1848, 0.2936, 0.1758, 0.3096, 0.1757, 0.2937, 0.1802, 0.2937, 0.1804, 0.3095, 0.1846, 0.2598, 0.1847, 0.2771, 0.1802, 0.2771, 0.18, 0.2597, 0.1715, 0.325, 0.1714, 0.3096, 0.1758, 0.3096, 0.176, 0.3249, 0.1712, 0.2938, 0.1711, 0.2772, 0.1756, 0.2771, 0.1757, 0.2937, 0.1802, 0.2771, 0.1756, 0.2771, 0.1777, 0.2685, 0.1916, 0.7232, 0.1868, 0.7233, 0.1865, 0.7059, 0.1914, 0.7058, 0.1914, 0.7058, 0.1865, 0.7059, 0.1865, 0.6893, 0.1913, 0.6893, 0.1913, 0.6893, 0.1865, 0.6893, 0.1864, 0.6734, 0.1913, 0.6734, 0.1913, 0.6734, 0.1864, 0.6734, 0.1864, 0.658, 0.1913, 0.658, 0.1913, 0.658, 0.1864, 0.658, 0.1864, 0.6431, 0.1913, 0.6431, 0.1913, 0.6431, 0.1864, 0.6431, 0.1863, 0.6286, 0.1912, 0.6285, 0.1912, 0.6285, 0.1863, 0.6286, 0.1862, 0.6143, 0.1911, 0.6143, 0.1911, 0.6143, 0.1862, 0.6143, 0.1861, 0.6003, 0.191, 0.6003, 0.191, 0.6003, 0.1861, 0.6003, 0.186, 0.5864, 0.1908, 0.5864, 0.1908, 0.5864, 0.186, 0.5864, 0.1859, 0.5727, 0.1907, 0.5727, 0.1907, 0.5727, 0.1859, 0.5727, 0.1858, 0.5591, 0.1906, 0.559, 0.1906, 0.559, 0.1858, 0.5591, 0.1857, 0.5455, 0.1905, 0.5454, 0.1905, 0.5454, 0.1857, 0.5455, 0.1856, 0.5319, 0.1904, 0.5319, 0.1904, 0.5319, 0.1856, 0.5319, 0.1855, 0.5184, 0.1903, 0.5184, 0.1903, 0.5184, 0.1855, 0.5184, 0.1855, 0.5049, 0.1902, 0.5049, 0.1902, 0.5049, 0.1855, 0.5049, 0.1854, 0.4915, 0.1901, 0.4914, 0.1901, 0.4914, 0.1854, 0.4915, 0.1854, 0.478, 0.1901, 0.478, 0.1901, 0.478, 0.1854, 0.478, 0.1854, 0.4645, 0.1901, 0.4646, 0.1901, 0.4646, 0.1854, 0.4645, 0.1854, 0.4511, 0.1902, 0.4511, 0.1902, 0.4511, 0.1854, 0.4511, 0.1855, 0.4375, 0.1902, 0.4375, 0.1902, 0.4375, 0.1855, 0.4375, 0.1855, 0.4239, 0.1903, 0.4239, 0.1903, 0.4239, 0.1855, 0.4239, 0.1855, 0.4103, 0.1903, 0.4103, 0.1903, 0.4103, 0.1855, 0.4103, 0.1855, 0.3966, 0.1904, 0.3966, 0.1904, 0.3966, 0.1855, 0.3966, 0.1855, 0.3827, 0.1904, 0.3827, 0.1904, 0.3827, 0.1855, 0.3827, 0.1855, 0.3686, 0.1904, 0.3686, 0.1904, 0.3686, 0.1855, 0.3686, 0.1855, 0.3543, 0.1904, 0.3543, 0.1904, 0.3543, 0.1855, 0.3543, 0.1854, 0.3397, 0.1903, 0.3397, 0.1903, 0.3397, 0.1854, 0.3397, 0.1852, 0.3248, 0.1901, 0.3248, 0.1942, 0.01756, 0.1916, 0.2687, 0.1892, 0.2599, 0.1821, 0.7234, 0.1831, 0.9831, 0.1783, 0.9831, 0.1774, 0.7235, 0.1714, 0.3096, 0.1712, 0.2938, 0.1757, 0.2937, 0.1758, 0.3096, 0.1868, 0.7233, 0.1916, 0.7232, 0.1927, 0.9831, 0.1879, 0.9831, 0.1671, 0.325, 0.167, 0.3097, 0.1714, 0.3096, 0.1715, 0.325, 0.1711, 0.2772, 0.1712, 0.2938, 0.1689, 0.2856, 0.1756, 0.2771, 0.1711, 0.2772, 0.1733, 0.2685, 0.1728, 0.7235, 0.1726, 0.7059, 0.1772, 0.7059, 0.1774, 0.7235, 0.1726, 0.7059, 0.1726, 0.6893, 0.1771, 0.6893, 0.1772, 0.7059, 0.1726, 0.6893, 0.1725, 0.6734, 0.1771, 0.6734, 0.1771, 0.6893, 0.1725, 0.6734, 0.1725, 0.6581, 0.177, 0.658, 0.1771, 0.6734, 0.1725, 0.6581, 0.1724, 0.6432, 0.177, 0.6431, 0.177, 0.658, 0.1724, 0.6432, 0.1724, 0.6286, 0.1769, 0.6286, 0.177, 0.6431, 0.1724, 0.6286, 0.1724, 0.6144, 0.1769, 0.6144, 0.1769, 0.6286, 0.1724, 0.6144, 0.1723, 0.6004, 0.1768, 0.6003, 0.1769, 0.6144, 0.1723, 0.6004, 0.1723, 0.5865, 0.1767, 0.5865, 0.1768, 0.6003, 0.1723, 0.5865, 0.1722, 0.5728, 0.1767, 0.5728, 0.1767, 0.5865, 0.1722, 0.5728, 0.1722, 0.5591, 0.1766, 0.5591, 0.1767, 0.5728, 0.1722, 0.5591, 0.1722, 0.5455, 0.1766, 0.5455, 0.1766, 0.5591, 0.1722, 0.5455, 0.1721, 0.532, 0.1765, 0.5319, 0.1766, 0.5455, 0.1721, 0.532, 0.1721, 0.5184, 0.1765, 0.5184, 0.1765, 0.5319, 0.1721, 0.5184, 0.172, 0.505, 0.1764, 0.5049, 0.1765, 0.5184, 0.172, 0.505, 0.172, 0.4915, 0.1764, 0.4915, 0.1764, 0.5049, 0.172, 0.4915, 0.172, 0.478, 0.1764, 0.478, 0.1764, 0.4915, 0.172, 0.478, 0.172, 0.4646, 0.1764, 0.4645, 0.1764, 0.478, 0.172, 0.4646, 0.1719, 0.4511, 0.1763, 0.4511, 0.1764, 0.4645, 0.1719, 0.4511, 0.1719, 0.4375, 0.1763, 0.4375, 0.1763, 0.4511, 0.1719, 0.4375, 0.1719, 0.4239, 0.1763, 0.4239, 0.1763, 0.4375, 0.1719, 0.4239, 0.1719, 0.4103, 0.1763, 0.4103, 0.1763, 0.4239, 0.1719, 0.4103, 0.1718, 0.3966, 0.1763, 0.3966, 0.1763, 0.4103, 0.1718, 0.3966, 0.1718, 0.3827, 0.1763, 0.3827, 0.1763, 0.3966, 0.1718, 0.3827, 0.1718, 0.3687, 0.1762, 0.3687, 0.1763, 0.3827, 0.1718, 0.3687, 0.1717, 0.3544, 0.1762, 0.3544, 0.1762, 0.3687, 0.1717, 0.3544, 0.1716, 0.3399, 0.1761, 0.3398, 0.1762, 0.3544, 0.1733, 0.2685, 0.1711, 0.2772, 0.1688, 0.2685, 0.1711, 0.2594, 0.167, 0.3097, 0.1668, 0.2938, 0.1712, 0.2938, 0.1714, 0.3096, 0.1628, 0.3399, 0.1627, 0.325, 0.1671, 0.325, 0.1672, 0.3399, 0.1668, 0.2938, 0.167, 0.3097, 0.1648, 0.3018, 0.1712, 0.2938, 0.1668, 0.2938, 0.1689, 0.2856, 0.1682, 0.7236, 0.1681, 0.706, 0.1726, 0.7059, 0.1728, 0.7235, 0.1681, 0.706, 0.1681, 0.6893, 0.1726, 0.6893, 0.1726, 0.7059, 0.1681, 0.6893, 0.168, 0.6734, 0.1725, 0.6734, 0.1726, 0.6893, 0.168, 0.6734, 0.168, 0.6581, 0.1725, 0.6581, 0.1725, 0.6734, 0.168, 0.6581, 0.168, 0.6432, 0.1724, 0.6432, 0.1725, 0.6581, 0.168, 0.6432, 0.1679, 0.6286, 0.1724, 0.6286, 0.1724, 0.6432, 0.1679, 0.6286, 0.1679, 0.6144, 0.1724, 0.6144, 0.1724, 0.6286, 0.1679, 0.6144, 0.1679, 0.6004, 0.1723, 0.6004, 0.1724, 0.6144, 0.1679, 0.6004, 0.1679, 0.5865, 0.1723, 0.5865, 0.1723, 0.6004, 0.1679, 0.5865, 0.1678, 0.5728, 0.1722, 0.5728, 0.1723, 0.5865, 0.1678, 0.5728, 0.1678, 0.5591, 0.1722, 0.5591, 0.1722, 0.5728, 0.1678, 0.5591, 0.1678, 0.5455, 0.1722, 0.5455, 0.1722, 0.5591, 0.1678, 0.5455, 0.1677, 0.532, 0.1721, 0.532, 0.1722, 0.5455, 0.1677, 0.532, 0.1677, 0.5185, 0.1721, 0.5184, 0.1721, 0.532, 0.1677, 0.5185, 0.1677, 0.505, 0.172, 0.505, 0.1721, 0.5184, 0.1677, 0.505, 0.1677, 0.4915, 0.172, 0.4915, 0.172, 0.505, 0.1677, 0.4915, 0.1676, 0.478, 0.172, 0.478, 0.172, 0.4915, 0.1676, 0.478, 0.1676, 0.4646, 0.172, 0.4646, 0.172, 0.478, 0.1676, 0.4646, 0.1676, 0.4511, 0.1719, 0.4511, 0.172, 0.4646, 0.1676, 0.4511, 0.1675, 0.4375, 0.1719, 0.4375, 0.1719, 0.4511, 0.1675, 0.4375, 0.1675, 0.4239, 0.1719, 0.4239, 0.1719, 0.4375, 0.1675, 0.4239, 0.1675, 0.4103, 0.1719, 0.4103, 0.1719, 0.4239, 0.1675, 0.4103, 0.1674, 0.3966, 0.1718, 0.3966, 0.1719, 0.4103, 0.1674, 0.3966, 0.1674, 0.3827, 0.1718, 0.3827, 0.1718, 0.3966, 0.1674, 0.3827, 0.1673, 0.3687, 0.1718, 0.3687, 0.1718, 0.3827, 0.1673, 0.3687, 0.1673, 0.3544, 0.1717, 0.3544, 0.1718, 0.3687, 0.1673, 0.3544, 0.1672, 0.3399, 0.1716, 0.3399, 0.1717, 0.3544, 0.18, 0.2597, 0.1777, 0.2685, 0.1809, 0.01747, 0.1627, 0.325, 0.1626, 0.3097, 0.167, 0.3097, 0.1671, 0.325, 0.1711, 0.2772, 0.1689, 0.2856, 0.1666, 0.2772, 0.1688, 0.2685, 0.1733, 0.2685, 0.1711, 0.2594, 0.1717, 0.01737, 0.1809, 0.01747, 0.1622, 0.2772, 0.1624, 0.2938, 0.1602, 0.2857, 0.1626, 0.3097, 0.1627, 0.325, 0.1605, 0.3175, 0.1689, 0.2856, 0.1668, 0.2938, 0.1666, 0.2772, 0.1666, 0.2772, 0.1622, 0.2772, 0.1643, 0.2685, 0.1635, 0.7236, 0.1636, 0.706, 0.1681, 0.706, 0.1682, 0.7236, 0.1636, 0.706, 0.1636, 0.6893, 0.1681, 0.6893, 0.1681, 0.706, 0.1636, 0.6893, 0.1636, 0.6734, 0.168, 0.6734, 0.1681, 0.6893, 0.1636, 0.6734, 0.1635, 0.6581, 0.168, 0.6581, 0.168, 0.6734, 0.1635, 0.6581, 0.1635, 0.6432, 0.168, 0.6432, 0.168, 0.6581, 0.1635, 0.6432, 0.1635, 0.6286, 0.1679, 0.6286, 0.168, 0.6432, 0.1635, 0.6286, 0.1635, 0.6144, 0.1679, 0.6144, 0.1679, 0.6286, 0.1635, 0.6144, 0.1635, 0.6004, 0.1679, 0.6004, 0.1679, 0.6144, 0.1635, 0.6004, 0.1634, 0.5865, 0.1679, 0.5865, 0.1679, 0.6004, 0.1634, 0.5865, 0.1634, 0.5728, 0.1678, 0.5728, 0.1679, 0.5865, 0.1634, 0.5728, 0.1634, 0.5591, 0.1678, 0.5591, 0.1678, 0.5728, 0.1634, 0.5591, 0.1634, 0.5455, 0.1678, 0.5455, 0.1678, 0.5591, 0.1634, 0.5455, 0.1634, 0.532, 0.1677, 0.532, 0.1678, 0.5455, 0.1634, 0.532, 0.1634, 0.5185, 0.1677, 0.5185, 0.1677, 0.532, 0.1634, 0.5185, 0.1633, 0.505, 0.1677, 0.505, 0.1677, 0.5185, 0.1633, 0.505, 0.1633, 0.4915, 0.1677, 0.4915, 0.1677, 0.505, 0.1633, 0.4915, 0.1633, 0.478, 0.1676, 0.478, 0.1677, 0.4915, 0.1633, 0.478, 0.1632, 0.4646, 0.1676, 0.4646, 0.1676, 0.478, 0.1632, 0.4646, 0.1632, 0.4511, 0.1676, 0.4511, 0.1676, 0.4646, 0.1632, 0.4511, 0.1632, 0.4375, 0.1675, 0.4375, 0.1676, 0.4511, 0.1632, 0.4375, 0.1631, 0.424, 0.1675, 0.4239, 0.1675, 0.4375, 0.1631, 0.424, 0.1631, 0.4103, 0.1675, 0.4103, 0.1675, 0.4239, 0.1631, 0.4103, 0.163, 0.3966, 0.1674, 0.3966, 0.1675, 0.4103, 0.163, 0.3966, 0.163, 0.3827, 0.1674, 0.3827, 0.1674, 0.3966, 0.163, 0.3827, 0.1629, 0.3687, 0.1673, 0.3687, 0.1674, 0.3827, 0.1629, 0.3687, 0.1629, 0.3545, 0.1673, 0.3544, 0.1673, 0.3687, 0.1624, 0.2938, 0.1622, 0.2772, 0.1666, 0.2772, 0.1668, 0.2938, 0.1643, 0.2685, 0.1622, 0.2772, 0.1598, 0.2685, 0.1622, 0.2594, 0.1583, 0.3399, 0.1582, 0.3251, 0.1627, 0.325, 0.1628, 0.3399, 0.1585, 0.3687, 0.1584, 0.3545, 0.1629, 0.3545, 0.1629, 0.3687, 0.167, 0.3097, 0.1626, 0.3097, 0.1648, 0.3018, 0.3434, 0.2127, 0.3344, 0.2109, 0.3292, 0.2032, 0.3292, 0.1985, 0.3344, 0.1908, 0.3434, 0.189, 0.3512, 0.1941, 0.3512, 0.2076, 0.158, 0.2939, 0.1581, 0.3098, 0.156, 0.3019, 0.1582, 0.3251, 0.1583, 0.3399, 0.1562, 0.3326, 0.1648, 0.3018, 0.1626, 0.3097, 0.1624, 0.2938, 0.1624, 0.2938, 0.158, 0.2939, 0.1602, 0.2857, 0.1589, 0.7235, 0.159, 0.706, 0.1636, 0.706, 0.1635, 0.7236, 0.159, 0.706, 0.1591, 0.6893, 0.1636, 0.6893, 0.1636, 0.706, 0.1591, 0.6893, 0.159, 0.6734, 0.1636, 0.6734, 0.1636, 0.6893, 0.159, 0.6734, 0.159, 0.6581, 0.1635, 0.6581, 0.1636, 0.6734, 0.159, 0.6581, 0.159, 0.6432, 0.1635, 0.6432, 0.1635, 0.6581, 0.159, 0.6432, 0.159, 0.6286, 0.1635, 0.6286, 0.1635, 0.6432, 0.159, 0.6286, 0.159, 0.6144, 0.1635, 0.6144, 0.1635, 0.6286, 0.159, 0.6144, 0.159, 0.6004, 0.1635, 0.6004, 0.1635, 0.6144, 0.159, 0.6004, 0.159, 0.5865, 0.1634, 0.5865, 0.1635, 0.6004, 0.159, 0.5865, 0.159, 0.5728, 0.1634, 0.5728, 0.1634, 0.5865, 0.159, 0.5728, 0.159, 0.5591, 0.1634, 0.5591, 0.1634, 0.5728, 0.159, 0.5591, 0.159, 0.5455, 0.1634, 0.5455, 0.1634, 0.5591, 0.159, 0.5455, 0.159, 0.532, 0.1634, 0.532, 0.1634, 0.5455, 0.159, 0.532, 0.159, 0.5185, 0.1634, 0.5185, 0.1634, 0.532, 0.159, 0.5185, 0.1589, 0.505, 0.1633, 0.505, 0.1634, 0.5185, 0.1589, 0.505, 0.1589, 0.4915, 0.1633, 0.4915, 0.1633, 0.505, 0.1589, 0.4915, 0.1589, 0.4781, 0.1633, 0.478, 0.1633, 0.4915, 0.1589, 0.4781, 0.1588, 0.4646, 0.1632, 0.4646, 0.1633, 0.478, 0.1588, 0.4646, 0.1588, 0.4511, 0.1632, 0.4511, 0.1632, 0.4646, 0.1588, 0.4511, 0.1587, 0.4376, 0.1632, 0.4375, 0.1632, 0.4511, 0.1587, 0.4376, 0.1587, 0.424, 0.1631, 0.424, 0.1632, 0.4375, 0.1587, 0.424, 0.1586, 0.4103, 0.1631, 0.4103, 0.1631, 0.424, 0.1586, 0.4103, 0.1586, 0.3966, 0.163, 0.3966, 0.1631, 0.4103, 0.1586, 0.3966, 0.1585, 0.3828, 0.163, 0.3827, 0.163, 0.3966, 0.1585, 0.3828, 0.1585, 0.3687, 0.1629, 0.3687, 0.163, 0.3827, 0.1581, 0.3098, 0.158, 0.2939, 0.1624, 0.2938, 0.1626, 0.3097, 0.1584, 0.3545, 0.1583, 0.3399, 0.1628, 0.3399, 0.1629, 0.3545, 0.1711, 0.2594, 0.1688, 0.2685, 0.1717, 0.01737, 0.1538, 0.3399, 0.1538, 0.3545, 0.1516, 0.3473, 0.1538, 0.3545, 0.1538, 0.3399, 0.1583, 0.3399, 0.1584, 0.3545, 0.154, 0.3828, 0.1539, 0.3688, 0.1585, 0.3687, 0.1585, 0.3828, 0.1627, 0.325, 0.1582, 0.3251, 0.1605, 0.3175, 0.1622, 0.2772, 0.1602, 0.2857, 0.1577, 0.2773, 0.1598, 0.2685, 0.1643, 0.2685, 0.1622, 0.2594, 0.1625, 0.01725, 0.1717, 0.01737, 0.1532, 0.2773, 0.1534, 0.2939, 0.1512, 0.2858, 0.1605, 0.3175, 0.1582, 0.3251, 0.1581, 0.3098, 0.1602, 0.2857, 0.158, 0.2939, 0.1577, 0.2773, 0.1577, 0.2773, 0.1532, 0.2773, 0.1553, 0.2686, 0.1542, 0.7234, 0.1544, 0.706, 0.159, 0.706, 0.1589, 0.7235, 0.1544, 0.706, 0.1544, 0.6893, 0.1591, 0.6893, 0.159, 0.706, 0.1544, 0.6893, 0.1544, 0.6734, 0.159, 0.6734, 0.1591, 0.6893, 0.1544, 0.6734, 0.1544, 0.6581, 0.159, 0.6581, 0.159, 0.6734, 0.1544, 0.6581, 0.1544, 0.6432, 0.159, 0.6432, 0.159, 0.6581, 0.1544, 0.6432, 0.1544, 0.6286, 0.159, 0.6286, 0.159, 0.6432, 0.1544, 0.6286, 0.1544, 0.6144, 0.159, 0.6144, 0.159, 0.6286, 0.1544, 0.6144, 0.1544, 0.6004, 0.159, 0.6004, 0.159, 0.6144, 0.1544, 0.6004, 0.1544, 0.5865, 0.159, 0.5865, 0.159, 0.6004, 0.1544, 0.5865, 0.1544, 0.5728, 0.159, 0.5728, 0.159, 0.5865, 0.1544, 0.5728, 0.1544, 0.5591, 0.159, 0.5591, 0.159, 0.5728, 0.1544, 0.5591, 0.1544, 0.5455, 0.159, 0.5455, 0.159, 0.5591, 0.1544, 0.5455, 0.1545, 0.532, 0.159, 0.532, 0.159, 0.5455, 0.1545, 0.532, 0.1545, 0.5185, 0.159, 0.5185, 0.159, 0.532, 0.1545, 0.5185, 0.1545, 0.505, 0.1589, 0.505, 0.159, 0.5185, 0.1545, 0.505, 0.1545, 0.4915, 0.1589, 0.4915, 0.1589, 0.505, 0.1545, 0.4915, 0.1544, 0.4781, 0.1589, 0.4781, 0.1589, 0.4915, 0.1544, 0.4781, 0.1544, 0.4646, 0.1588, 0.4646, 0.1589, 0.4781, 0.1544, 0.4646, 0.1543, 0.4511, 0.1588, 0.4511, 0.1588, 0.4646, 0.1543, 0.4511, 0.1542, 0.4376, 0.1587, 0.4376, 0.1588, 0.4511, 0.1542, 0.4376, 0.1542, 0.424, 0.1587, 0.424, 0.1587, 0.4376, 0.1542, 0.424, 0.1541, 0.4104, 0.1586, 0.4103, 0.1587, 0.424, 0.1541, 0.4104, 0.154, 0.3966, 0.1586, 0.3966, 0.1586, 0.4103, 0.154, 0.3966, 0.154, 0.3828, 0.1585, 0.3828, 0.1586, 0.3966, 0.1537, 0.3251, 0.1536, 0.3098, 0.1581, 0.3098, 0.1582, 0.3251, 0.1539, 0.3688, 0.1538, 0.3545, 0.1584, 0.3545, 0.1585, 0.3687, 0.1534, 0.2939, 0.1532, 0.2773, 0.1577, 0.2773, 0.158, 0.2939, 0.1553, 0.2686, 0.1532, 0.2773, 0.1506, 0.2687, 0.1532, 0.2597, 0.1443, 0.3688, 0.1442, 0.3545, 0.1491, 0.3545, 0.1492, 0.3688, 0.1492, 0.3688, 0.1491, 0.3545, 0.1538, 0.3545, 0.1539, 0.3688, 0.1494, 0.3967, 0.1493, 0.3828, 0.154, 0.3828, 0.154, 0.3966, 0.1583, 0.3399, 0.1538, 0.3399, 0.1562, 0.3326, 0.1562, 0.3326, 0.1537, 0.3251, 0.1582, 0.3251, 0.1581, 0.3098, 0.1536, 0.3098, 0.156, 0.3019, 0.1733, 0.2685, 0.1809, 0.01747, 0.1777, 0.2685, 0.1442, 0.3099, 0.1443, 0.294, 0.1489, 0.294, 0.149, 0.3098, 0.1562, 0.3326, 0.1538, 0.3399, 0.1537, 0.3251, 0.156, 0.3019, 0.1536, 0.3098, 0.1534, 0.2939, 0.1534, 0.2939, 0.1489, 0.294, 0.1512, 0.2858, 0.1495, 0.7234, 0.1497, 0.7059, 0.1544, 0.706, 0.1542, 0.7234, 0.1497, 0.7059, 0.1497, 0.6893, 0.1544, 0.6893, 0.1544, 0.706, 0.1497, 0.6893, 0.1497, 0.6734, 0.1544, 0.6734, 0.1544, 0.6893, 0.1497, 0.6734, 0.1496, 0.6581, 0.1544, 0.6581, 0.1544, 0.6734, 0.1496, 0.6581, 0.1496, 0.6432, 0.1544, 0.6432, 0.1544, 0.6581, 0.1496, 0.6432, 0.1496, 0.6286, 0.1544, 0.6286, 0.1544, 0.6432, 0.1496, 0.6286, 0.1496, 0.6144, 0.1544, 0.6144, 0.1544, 0.6286, 0.1496, 0.6144, 0.1497, 0.6004, 0.1544, 0.6004, 0.1544, 0.6144, 0.1497, 0.6004, 0.1497, 0.5865, 0.1544, 0.5865, 0.1544, 0.6004, 0.1497, 0.5865, 0.1498, 0.5728, 0.1544, 0.5728, 0.1544, 0.5865, 0.1498, 0.5728, 0.1498, 0.5591, 0.1544, 0.5591, 0.1544, 0.5728, 0.1498, 0.5591, 0.1498, 0.5455, 0.1544, 0.5455, 0.1544, 0.5591, 0.1498, 0.5455, 0.1499, 0.532, 0.1545, 0.532, 0.1544, 0.5455, 0.1499, 0.532, 0.1499, 0.5185, 0.1545, 0.5185, 0.1545, 0.532, 0.1499, 0.5185, 0.1499, 0.505, 0.1545, 0.505, 0.1545, 0.5185, 0.1499, 0.505, 0.1499, 0.4915, 0.1545, 0.4915, 0.1545, 0.505, 0.1499, 0.4915, 0.1499, 0.4781, 0.1544, 0.4781, 0.1545, 0.4915, 0.1499, 0.4781, 0.1498, 0.4646, 0.1544, 0.4646, 0.1544, 0.4781, 0.1498, 0.4646, 0.1497, 0.4511, 0.1543, 0.4511, 0.1544, 0.4646, 0.1497, 0.4511, 0.1496, 0.4376, 0.1542, 0.4376, 0.1543, 0.4511, 0.1496, 0.4376, 0.1495, 0.424, 0.1542, 0.424, 0.1542, 0.4376, 0.1495, 0.424, 0.1494, 0.4104, 0.1541, 0.4104, 0.1542, 0.424, 0.1494, 0.4104, 0.1494, 0.3967, 0.154, 0.3966, 0.1541, 0.4104, 0.1491, 0.34, 0.149, 0.3251, 0.1537, 0.3251, 0.1538, 0.3399, 0.1493, 0.3828, 0.1492, 0.3688, 0.1539, 0.3688, 0.154, 0.3828, 0.149, 0.3098, 0.1489, 0.294, 0.1534, 0.2939, 0.1536, 0.3098, 0.1536, 0.3098, 0.1537, 0.3251, 0.1515, 0.3175, 0.1622, 0.2594, 0.1598, 0.2685, 0.1625, 0.01725, 0.1444, 0.3828, 0.1443, 0.3688, 0.1492, 0.3688, 0.1493, 0.3828, 0.1446, 0.4104, 0.1445, 0.3967, 0.1494, 0.3967, 0.1494, 0.4104, 0.1538, 0.3545, 0.1491, 0.3545, 0.1516, 0.3473, 0.1516, 0.3473, 0.1491, 0.34, 0.1538, 0.3399, 0.1537, 0.3251, 0.149, 0.3251, 0.1515, 0.3175, 0.1532, 0.2773, 0.1512, 0.2858, 0.1487, 0.2774, 0.1506, 0.2687, 0.1553, 0.2686, 0.1532, 0.2597, 0.1533, 0.01712, 0.1625, 0.01725, 0.1468, 0.3175, 0.1442, 0.3099, 0.149, 0.3098, 0.1443, 0.294, 0.1442, 0.3099, 0.1419, 0.302, 0.1489, 0.294, 0.1443, 0.294, 0.1464, 0.2858, 0.1447, 0.7233, 0.1449, 0.7059, 0.1497, 0.7059, 0.1495, 0.7234, 0.1449, 0.7059, 0.1448, 0.6893, 0.1497, 0.6893, 0.1497, 0.7059, 0.1448, 0.6893, 0.1448, 0.6735, 0.1497, 0.6734, 0.1497, 0.6893, 0.1448, 0.6735, 0.1447, 0.6581, 0.1496, 0.6581, 0.1497, 0.6734, 0.1447, 0.6581, 0.1446, 0.6432, 0.1496, 0.6432, 0.1496, 0.6581, 0.1446, 0.6432, 0.1447, 0.6286, 0.1496, 0.6286, 0.1496, 0.6432, 0.1447, 0.6286, 0.1448, 0.6144, 0.1496, 0.6144, 0.1496, 0.6286, 0.1448, 0.6144, 0.1448, 0.6004, 0.1497, 0.6004, 0.1496, 0.6144, 0.1448, 0.6004, 0.1449, 0.5865, 0.1497, 0.5865, 0.1497, 0.6004, 0.1449, 0.5865, 0.1449, 0.5728, 0.1498, 0.5728, 0.1497, 0.5865, 0.1449, 0.5728, 0.145, 0.5591, 0.1498, 0.5591, 0.1498, 0.5728, 0.145, 0.5591, 0.1451, 0.5455, 0.1498, 0.5455, 0.1498, 0.5591, 0.1451, 0.5455, 0.1451, 0.532, 0.1499, 0.532, 0.1498, 0.5455, 0.1451, 0.532, 0.1452, 0.5185, 0.1499, 0.5185, 0.1499, 0.532, 0.1452, 0.5185, 0.1452, 0.505, 0.1499, 0.505, 0.1499, 0.5185, 0.1452, 0.505, 0.1452, 0.4915, 0.1499, 0.4915, 0.1499, 0.505, 0.1452, 0.4915, 0.1452, 0.4781, 0.1499, 0.4781, 0.1499, 0.4915, 0.1452, 0.4781, 0.1451, 0.4647, 0.1498, 0.4646, 0.1499, 0.4781, 0.1451, 0.4647, 0.145, 0.4512, 0.1497, 0.4511, 0.1498, 0.4646, 0.145, 0.4512, 0.1449, 0.4376, 0.1496, 0.4376, 0.1497, 0.4511, 0.1449, 0.4376, 0.1447, 0.424, 0.1495, 0.424, 0.1496, 0.4376, 0.1447, 0.424, 0.1446, 0.4104, 0.1494, 0.4104, 0.1495, 0.424, 0.1516, 0.3473, 0.1491, 0.3545, 0.1468, 0.3473, 0.1491, 0.34, 0.1445, 0.3967, 0.1444, 0.3828, 0.1493, 0.3828, 0.1494, 0.3967, 0.1515, 0.3175, 0.149, 0.3251, 0.1468, 0.3175, 0.149, 0.3098, 0.1442, 0.34, 0.1442, 0.3251, 0.149, 0.3251, 0.1491, 0.34, 0.1512, 0.2858, 0.1489, 0.294, 0.1464, 0.2858, 0.1487, 0.2774, 0.1442, 0.3099, 0.1394, 0.3099, 0.1419, 0.302, 0.1468, 0.3473, 0.1442, 0.3545, 0.1442, 0.34, 0.1344, 0.3968, 0.1343, 0.3829, 0.1394, 0.3829, 0.1395, 0.3967, 0.1394, 0.3829, 0.1393, 0.3688, 0.1443, 0.3688, 0.1444, 0.3828, 0.1397, 0.4104, 0.1395, 0.3967, 0.1445, 0.3967, 0.1446, 0.4104, 0.1491, 0.3545, 0.1442, 0.3545, 0.1468, 0.3473, 0.1393, 0.3688, 0.1392, 0.3545, 0.1442, 0.3545, 0.1443, 0.3688, 0.149, 0.3251, 0.1442, 0.3251, 0.1468, 0.3175, 0.1415, 0.2859, 0.1413, 0.2689, 0.146, 0.2688, 0.1464, 0.2858, 0.146, 0.2688, 0.1487, 0.01707, 0.1533, 0.01712, 0.1506, 0.2687, 0.1413, 0.2689, 0.1415, 0.2859, 0.1392, 0.2775, 0.1468, 0.3175, 0.1442, 0.3251, 0.1442, 0.3099, 0.1487, 0.2774, 0.1464, 0.2858, 0.146, 0.2688, 0.146, 0.2688, 0.1413, 0.2689, 0.1439, 0.2602, 0.1398, 0.7232, 0.1399, 0.7059, 0.1449, 0.7059, 0.1447, 0.7233, 0.1399, 0.7059, 0.1399, 0.6894, 0.1448, 0.6893, 0.1449, 0.7059, 0.1399, 0.6894, 0.1397, 0.6735, 0.1448, 0.6735, 0.1448, 0.6893, 0.1397, 0.6735, 0.1396, 0.6581, 0.1447, 0.6581, 0.1448, 0.6735, 0.1396, 0.6581, 0.1395, 0.6432, 0.1446, 0.6432, 0.1447, 0.6581, 0.1395, 0.6432, 0.1396, 0.6286, 0.1447, 0.6286, 0.1446, 0.6432, 0.1396, 0.6286, 0.1397, 0.6144, 0.1448, 0.6144, 0.1447, 0.6286, 0.1397, 0.6144, 0.1398, 0.6003, 0.1448, 0.6004, 0.1448, 0.6144, 0.1398, 0.6003, 0.1399, 0.5865, 0.1449, 0.5865, 0.1448, 0.6004, 0.1399, 0.5865, 0.14, 0.5728, 0.1449, 0.5728, 0.1449, 0.5865, 0.14, 0.5728, 0.1401, 0.5591, 0.145, 0.5591, 0.1449, 0.5728, 0.1401, 0.5591, 0.1402, 0.5455, 0.1451, 0.5455, 0.145, 0.5591, 0.1402, 0.5455, 0.1403, 0.532, 0.1451, 0.532, 0.1451, 0.5455, 0.1403, 0.532, 0.1403, 0.5184, 0.1452, 0.5185, 0.1451, 0.532, 0.1403, 0.5184, 0.1404, 0.505, 0.1452, 0.505, 0.1452, 0.5185, 0.1404, 0.505, 0.1404, 0.4916, 0.1452, 0.4915, 0.1452, 0.505, 0.1404, 0.4916, 0.1404, 0.4781, 0.1452, 0.4781, 0.1452, 0.4915, 0.1404, 0.4781, 0.1402, 0.4647, 0.1451, 0.4647, 0.1452, 0.4781, 0.1402, 0.4647, 0.1401, 0.4512, 0.145, 0.4512, 0.1451, 0.4647, 0.1401, 0.4512, 0.14, 0.4377, 0.1449, 0.4376, 0.145, 0.4512, 0.14, 0.4377, 0.1398, 0.4241, 0.1447, 0.424, 0.1449, 0.4376, 0.1398, 0.4241, 0.1397, 0.4104, 0.1446, 0.4104, 0.1447, 0.424, 0.1392, 0.3545, 0.1392, 0.34, 0.1442, 0.34, 0.1442, 0.3545, 0.1395, 0.3967, 0.1394, 0.3829, 0.1444, 0.3828, 0.1445, 0.3967, 0.1392, 0.3251, 0.1394, 0.3099, 0.1442, 0.3099, 0.1442, 0.3251, 0.1468, 0.3473, 0.1442, 0.34, 0.1491, 0.34, 0.1419, 0.3326, 0.1392, 0.3251, 0.1442, 0.3251, 0.1532, 0.2597, 0.1506, 0.2687, 0.1533, 0.01712, 0.129, 0.383, 0.1289, 0.3689, 0.1341, 0.3689, 0.1343, 0.3829, 0.1341, 0.3689, 0.134, 0.3545, 0.1392, 0.3545, 0.1393, 0.3688, 0.1343, 0.3829, 0.1341, 0.3689, 0.1393, 0.3688, 0.1394, 0.3829, 0.1442, 0.34, 0.1392, 0.34, 0.1419, 0.3326, 0.1368, 0.3021, 0.1367, 0.2859, 0.1415, 0.2859, 0.1419, 0.302, 0.1394, 0.3099, 0.1392, 0.3251, 0.1369, 0.3175, 0.1487, 0.01707, 0.146, 0.2688, 0.1439, 0.2602, 0.1367, 0.2859, 0.1368, 0.3021, 0.1343, 0.2941, 0.1419, 0.3326, 0.1392, 0.34, 0.1392, 0.3251, 0.1443, 0.294, 0.1419, 0.302, 0.1415, 0.2859, 0.1415, 0.2859, 0.1367, 0.2859, 0.1392, 0.2775, 0.135, 0.7232, 0.1349, 0.7059, 0.1399, 0.7059, 0.1398, 0.7232, 0.1349, 0.7059, 0.1348, 0.6894, 0.1399, 0.6894, 0.1399, 0.7059, 0.1348, 0.6894, 0.1346, 0.6735, 0.1397, 0.6735, 0.1399, 0.6894, 0.1346, 0.6735, 0.1344, 0.6581, 0.1396, 0.6581, 0.1397, 0.6735, 0.1344, 0.6581, 0.1343, 0.6432, 0.1395, 0.6432, 0.1396, 0.6581, 0.1343, 0.6432, 0.1344, 0.6286, 0.1396, 0.6286, 0.1395, 0.6432, 0.1344, 0.6286, 0.1345, 0.6143, 0.1397, 0.6144, 0.1396, 0.6286, 0.1345, 0.6143, 0.1347, 0.6003, 0.1398, 0.6003, 0.1397, 0.6144, 0.1347, 0.6003, 0.1348, 0.5865, 0.1399, 0.5865, 0.1398, 0.6003, 0.1348, 0.5865, 0.1349, 0.5727, 0.14, 0.5728, 0.1399, 0.5865, 0.1349, 0.5727, 0.135, 0.5591, 0.1401, 0.5591, 0.14, 0.5728, 0.135, 0.5591, 0.1352, 0.5455, 0.1402, 0.5455, 0.1401, 0.5591, 0.1352, 0.5455, 0.1353, 0.5319, 0.1403, 0.532, 0.1402, 0.5455, 0.1353, 0.5319, 0.1354, 0.5184, 0.1403, 0.5184, 0.1403, 0.532, 0.1354, 0.5184, 0.1355, 0.505, 0.1404, 0.505, 0.1403, 0.5184, 0.1355, 0.505, 0.1356, 0.4916, 0.1404, 0.4916, 0.1404, 0.505, 0.1356, 0.4916, 0.1355, 0.4782, 0.1404, 0.4781, 0.1404, 0.4916, 0.1355, 0.4782, 0.1353, 0.4647, 0.1402, 0.4647, 0.1404, 0.4781, 0.1353, 0.4647, 0.1352, 0.4512, 0.1401, 0.4512, 0.1402, 0.4647, 0.1352, 0.4512, 0.135, 0.4377, 0.14, 0.4377, 0.1401, 0.4512, 0.135, 0.4377, 0.1348, 0.4241, 0.1398, 0.4241, 0.14, 0.4377, 0.1348, 0.4241, 0.1346, 0.4105, 0.1397, 0.4104, 0.1398, 0.4241, 0.1346, 0.4105, 0.1344, 0.3968, 0.1395, 0.3967, 0.1397, 0.4104, 0.1341, 0.34, 0.1342, 0.3251, 0.1392, 0.3251, 0.1392, 0.34, 0.134, 0.3545, 0.1341, 0.34, 0.1392, 0.34, 0.1392, 0.3545, 0.1289, 0.3689, 0.1287, 0.3545, 0.134, 0.3545, 0.1341, 0.3689, 0.1392, 0.3251, 0.1342, 0.3251, 0.1369, 0.3175, 0.1368, 0.3021, 0.1318, 0.3021, 0.1343, 0.2941, 0.2005, 0.3396, 0.2002, 0.3246, 0.2054, 0.3244, 0.2057, 0.3395, 0.1287, 0.3545, 0.1288, 0.3399, 0.1341, 0.34, 0.134, 0.3545, 0.1318, 0.3175, 0.1318, 0.3021, 0.1368, 0.3021, 0.1369, 0.3175, 0.1288, 0.3399, 0.129, 0.325, 0.1342, 0.3251, 0.1341, 0.34, 0.1317, 0.2859, 0.1318, 0.2689, 0.1365, 0.269, 0.1367, 0.2859, 0.1643, 0.2685, 0.1717, 0.01737, 0.1688, 0.2685, 0.2058, 0.2686, 0.2064, 0.285, 0.2037, 0.277, 0.1394, 0.3099, 0.1369, 0.3175, 0.1368, 0.3021, 0.1392, 0.2775, 0.1367, 0.2859, 0.1365, 0.269, 0.1365, 0.269, 0.1318, 0.2689, 0.1344, 0.2604, 0.13, 0.7232, 0.1298, 0.706, 0.1349, 0.7059, 0.135, 0.7232, 0.1298, 0.706, 0.1296, 0.6894, 0.1348, 0.6894, 0.1349, 0.7059, 0.1296, 0.6894, 0.1294, 0.6736, 0.1346, 0.6735, 0.1348, 0.6894, 0.1294, 0.6736, 0.1292, 0.6582, 0.1344, 0.6581, 0.1346, 0.6735, 0.1292, 0.6582, 0.129, 0.6432, 0.1343, 0.6432, 0.1344, 0.6581, 0.129, 0.6432, 0.1291, 0.6286, 0.1344, 0.6286, 0.1343, 0.6432, 0.1291, 0.6286, 0.1293, 0.6143, 0.1345, 0.6143, 0.1344, 0.6286, 0.1293, 0.6143, 0.1294, 0.6003, 0.1347, 0.6003, 0.1345, 0.6143, 0.1294, 0.6003, 0.1296, 0.5864, 0.1348, 0.5865, 0.1347, 0.6003, 0.1296, 0.5864, 0.1298, 0.5727, 0.1349, 0.5727, 0.1348, 0.5865, 0.1298, 0.5727, 0.1299, 0.559, 0.135, 0.5591, 0.1349, 0.5727, 0.1299, 0.559, 0.1301, 0.5454, 0.1352, 0.5455, 0.135, 0.5591, 0.1301, 0.5454, 0.1303, 0.5319, 0.1353, 0.5319, 0.1352, 0.5455, 0.1303, 0.5319, 0.1304, 0.5184, 0.1354, 0.5184, 0.1353, 0.5319, 0.1304, 0.5184, 0.1305, 0.5049, 0.1355, 0.505, 0.1354, 0.5184, 0.1305, 0.5049, 0.1306, 0.4916, 0.1356, 0.4916, 0.1355, 0.505, 0.1306, 0.4916, 0.1305, 0.4782, 0.1355, 0.4782, 0.1356, 0.4916, 0.1305, 0.4782, 0.1303, 0.4648, 0.1353, 0.4647, 0.1355, 0.4782, 0.1303, 0.4648, 0.1301, 0.4513, 0.1352, 0.4512, 0.1353, 0.4647, 0.1301, 0.4513, 0.1299, 0.4378, 0.135, 0.4377, 0.1352, 0.4512, 0.1299, 0.4378, 0.1297, 0.4242, 0.1348, 0.4241, 0.135, 0.4377, 0.1297, 0.4242, 0.1295, 0.4106, 0.1346, 0.4105, 0.1348, 0.4241, 0.1295, 0.4106, 0.1293, 0.3968, 0.1344, 0.3968, 0.1346, 0.4105, 0.1293, 0.3968, 0.129, 0.383, 0.1343, 0.3829, 0.1344, 0.3968, 0.2006, 0.3827, 0.2007, 0.3686, 0.2059, 0.3686, 0.2058, 0.3827, 0.1342, 0.3251, 0.129, 0.325, 0.1318, 0.3175, 0.1342, 0.3251, 0.1318, 0.3175, 0.1369, 0.3175, 0.1955, 0.3686, 0.1955, 0.3543, 0.2007, 0.3542, 0.2007, 0.3686, 0.2007, 0.3542, 0.2005, 0.3396, 0.2057, 0.3395, 0.206, 0.3542, 0.2007, 0.3686, 0.2007, 0.3542, 0.206, 0.3542, 0.2059, 0.3686, 0.202, 0.3012, 0.2014, 0.2852, 0.2064, 0.285, 0.207, 0.301, 0.1318, 0.3021, 0.1318, 0.3175, 0.1293, 0.3098, 0.1396, 0.01694, 0.1365, 0.269, 0.1344, 0.2604, 0.2014, 0.2852, 0.202, 0.3012, 0.1992, 0.2934, 0.1318, 0.3175, 0.129, 0.325, 0.1293, 0.3098, 0.1343, 0.2941, 0.1318, 0.3021, 0.1317, 0.2859, 0.2064, 0.285, 0.2014, 0.2852, 0.2037, 0.277, 0.2013, 0.723, 0.2013, 0.7058, 0.2064, 0.7058, 0.2063, 0.723, 0.2013, 0.7058, 0.2014, 0.6893, 0.2066, 0.6893, 0.2064, 0.7058, 0.2014, 0.6893, 0.2015, 0.6734, 0.2067, 0.6734, 0.2066, 0.6893, 0.2015, 0.6734, 0.2016, 0.658, 0.2069, 0.658, 0.2067, 0.6734, 0.2016, 0.658, 0.2016, 0.6431, 0.2069, 0.643, 0.2069, 0.658, 0.2016, 0.6431, 0.2015, 0.6285, 0.2068, 0.6284, 0.2069, 0.643, 0.2015, 0.6285, 0.2013, 0.6142, 0.2066, 0.6141, 0.2068, 0.6284, 0.2013, 0.6142, 0.2011, 0.6002, 0.2063, 0.6001, 0.2066, 0.6141, 0.2011, 0.6002, 0.2009, 0.5863, 0.2061, 0.5863, 0.2063, 0.6001, 0.2009, 0.5863, 0.2007, 0.5726, 0.2059, 0.5725, 0.2061, 0.5863, 0.2007, 0.5726, 0.2006, 0.5589, 0.2057, 0.5589, 0.2059, 0.5725, 0.2006, 0.5589, 0.2004, 0.5453, 0.2054, 0.5453, 0.2057, 0.5589, 0.2004, 0.5453, 0.2002, 0.5318, 0.2052, 0.5317, 0.2054, 0.5453, 0.2002, 0.5318, 0.2, 0.5183, 0.205, 0.5182, 0.2052, 0.5317, 0.2, 0.5183, 0.1999, 0.5048, 0.2048, 0.5048, 0.205, 0.5182, 0.1999, 0.5048, 0.1998, 0.4914, 0.2047, 0.4914, 0.2048, 0.5048, 0.1998, 0.4914, 0.1998, 0.478, 0.2048, 0.478, 0.2047, 0.4914, 0.1998, 0.478, 0.1999, 0.4646, 0.2049, 0.4646, 0.2048, 0.478, 0.1999, 0.4646, 0.2, 0.4511, 0.205, 0.4511, 0.2049, 0.4646, 0.2, 0.4511, 0.2001, 0.4376, 0.2052, 0.4376, 0.205, 0.4511, 0.2001, 0.4376, 0.2002, 0.424, 0.2053, 0.424, 0.2052, 0.4376, 0.2002, 0.424, 0.2003, 0.4103, 0.2055, 0.4104, 0.2053, 0.424, 0.2003, 0.4103, 0.2005, 0.3966, 0.2057, 0.3966, 0.2055, 0.4104, 0.2005, 0.3966, 0.2006, 0.3827, 0.2058, 0.3827, 0.2057, 0.3966, 0.2002, 0.3246, 0.1998, 0.3092, 0.2049, 0.309, 0.2054, 0.3244, 0.1955, 0.3543, 0.1953, 0.3396, 0.2005, 0.3396, 0.2007, 0.3542, 0.2049, 0.309, 0.1998, 0.3092, 0.202, 0.3012, 0.1992, 0.2934, 0.1943, 0.2935, 0.1965, 0.2853, 0.1904, 0.3543, 0.1903, 0.3397, 0.1953, 0.3396, 0.1955, 0.3543, 0.1953, 0.3396, 0.195, 0.3247, 0.2002, 0.3246, 0.2005, 0.3396, 0.195, 0.3247, 0.1947, 0.3093, 0.1998, 0.3092, 0.2002, 0.3246, 0.1965, 0.2853, 0.1964, 0.2687, 0.2011, 0.2687, 0.2014, 0.2852, 0.1553, 0.2686, 0.1625, 0.01725, 0.1598, 0.2685, 0.1964, 0.2687, 0.1965, 0.2853, 0.194, 0.2771, 0.202, 0.3012, 0.1998, 0.3092, 0.1992, 0.2934, 0.2037, 0.277, 0.2014, 0.2852, 0.2011, 0.2687, 0.2011, 0.2687, 0.1964, 0.2687, 0.1987, 0.2602, 0.1965, 0.7231, 0.1963, 0.7058, 0.2013, 0.7058, 0.2013, 0.723, 0.1963, 0.7058, 0.1963, 0.6892, 0.2014, 0.6893, 0.2013, 0.7058, 0.1963, 0.6892, 0.1963, 0.6734, 0.2015, 0.6734, 0.2014, 0.6893, 0.1963, 0.6734, 0.1964, 0.658, 0.2016, 0.658, 0.2015, 0.6734, 0.1964, 0.658, 0.1964, 0.6431, 0.2016, 0.6431, 0.2016, 0.658, 0.1964, 0.6431, 0.1963, 0.6285, 0.2015, 0.6285, 0.2016, 0.6431, 0.1963, 0.6285, 0.1961, 0.6142, 0.2013, 0.6142, 0.2015, 0.6285, 0.1961, 0.6142, 0.196, 0.6002, 0.2011, 0.6002, 0.2013, 0.6142, 0.196, 0.6002, 0.1958, 0.5864, 0.2009, 0.5863, 0.2011, 0.6002, 0.1958, 0.5864, 0.1957, 0.5726, 0.2007, 0.5726, 0.2009, 0.5863, 0.1957, 0.5726, 0.1955, 0.559, 0.2006, 0.5589, 0.2007, 0.5726, 0.1955, 0.559, 0.1954, 0.5454, 0.2004, 0.5453, 0.2006, 0.5589, 0.1954, 0.5454, 0.1952, 0.5318, 0.2002, 0.5318, 0.2004, 0.5453, 0.1952, 0.5318, 0.1951, 0.5183, 0.2, 0.5183, 0.2002, 0.5318, 0.1951, 0.5183, 0.195, 0.5049, 0.1999, 0.5048, 0.2, 0.5183, 0.195, 0.5049, 0.1949, 0.4914, 0.1998, 0.4914, 0.1999, 0.5048, 0.1949, 0.4914, 0.1949, 0.478, 0.1998, 0.478, 0.1998, 0.4914, 0.1949, 0.478, 0.195, 0.4646, 0.1999, 0.4646, 0.1998, 0.478, 0.195, 0.4646, 0.195, 0.4511, 0.2, 0.4511, 0.1999, 0.4646, 0.195, 0.4511, 0.1951, 0.4375, 0.2001, 0.4376, 0.2, 0.4511, 0.1951, 0.4375, 0.1952, 0.424, 0.2002, 0.424, 0.2001, 0.4376, 0.1952, 0.424, 0.1953, 0.4103, 0.2003, 0.4103, 0.2002, 0.424, 0.1953, 0.4103, 0.1954, 0.3966, 0.2005, 0.3966, 0.2003, 0.4103, 0.1954, 0.3966, 0.1954, 0.3827, 0.2006, 0.3827, 0.2005, 0.3966, 0.1954, 0.3827, 0.1955, 0.3686, 0.2007, 0.3686, 0.2006, 0.3827, 0.1947, 0.3093, 0.1943, 0.2935, 0.1992, 0.2934, 0.1998, 0.3092, 0.1903, 0.3397, 0.1901, 0.3248, 0.195, 0.3247, 0.1953, 0.3396, 0.1365, 0.269, 0.1396, 0.01694, 0.1413, 0.2689, 0.1901, 0.3248, 0.1898, 0.3094, 0.1947, 0.3093, 0.195, 0.3247, 0.1898, 0.3094, 0.1895, 0.2936, 0.1943, 0.2935, 0.1947, 0.3093, 0.2033, 0.01763, 0.2011, 0.2687, 0.1987, 0.2602, 0.1965, 0.2853, 0.1943, 0.2935, 0.194, 0.2771, 0.194, 0.2771, 0.1894, 0.2771, 0.1916, 0.2687, 0.1916, 0.7232, 0.1914, 0.7058, 0.1963, 0.7058, 0.1965, 0.7231, 0.1914, 0.7058, 0.1913, 0.6893, 0.1963, 0.6892, 0.1963, 0.7058, 0.1913, 0.6893, 0.1913, 0.6734, 0.1963, 0.6734, 0.1963, 0.6892, 0.1913, 0.6734, 0.1913, 0.658, 0.1964, 0.658, 0.1963, 0.6734, 0.1913, 0.658, 0.1913, 0.6431, 0.1964, 0.6431, 0.1964, 0.658, 0.1913, 0.6431, 0.1912, 0.6285, 0.1963, 0.6285, 0.1964, 0.6431, 0.1912, 0.6285, 0.1911, 0.6143, 0.1961, 0.6142, 0.1963, 0.6285, 0.1911, 0.6143, 0.191, 0.6003, 0.196, 0.6002, 0.1961, 0.6142, 0.191, 0.6003, 0.1908, 0.5864, 0.1958, 0.5864, 0.196, 0.6002, 0.1908, 0.5864, 0.1907, 0.5727, 0.1957, 0.5726, 0.1958, 0.5864, 0.1907, 0.5727, 0.1906, 0.559, 0.1955, 0.559, 0.1957, 0.5726, 0.1906, 0.559, 0.1905, 0.5454, 0.1954, 0.5454, 0.1955, 0.559, 0.1905, 0.5454, 0.1904, 0.5319, 0.1952, 0.5318, 0.1954, 0.5454, 0.1904, 0.5319, 0.1903, 0.5184, 0.1951, 0.5183, 0.1952, 0.5318, 0.1903, 0.5184, 0.1902, 0.5049, 0.195, 0.5049, 0.1951, 0.5183, 0.1902, 0.5049, 0.1901, 0.4914, 0.1949, 0.4914, 0.195, 0.5049, 0.1901, 0.4914, 0.1901, 0.478, 0.1949, 0.478, 0.1949, 0.4914, 0.1901, 0.478, 0.1901, 0.4646, 0.195, 0.4646, 0.1949, 0.478, 0.1901, 0.4646, 0.1902, 0.4511, 0.195, 0.4511, 0.195, 0.4646, 0.1902, 0.4511, 0.1902, 0.4375, 0.1951, 0.4375, 0.195, 0.4511, 0.1902, 0.4375, 0.1903, 0.4239, 0.1952, 0.424, 0.1951, 0.4375, 0.1903, 0.4239, 0.1903, 0.4103, 0.1953, 0.4103, 0.1952, 0.424, 0.1903, 0.4103, 0.1904, 0.3966, 0.1954, 0.3966, 0.1953, 0.4103, 0.1904, 0.3966, 0.1904, 0.3827, 0.1954, 0.3827, 0.1954, 0.3966, 0.1904, 0.3827, 0.1904, 0.3686, 0.1955, 0.3686, 0.1954, 0.3827, 0.1904, 0.3686, 0.1904, 0.3543, 0.1955, 0.3543, 0.1955, 0.3686, 0.1895, 0.2936, 0.1894, 0.2771, 0.194, 0.2771, 0.1943, 0.2935, 0.1846, 0.2598, 0.1942, 0.01756, 0.1892, 0.2599, 0.1916, 0.2687, 0.1894, 0.2771, 0.1892, 0.2599, 0.1305, 0.01682, 0.1396, 0.01694, 0.1344, 0.2604, 0.1318, 0.2689, 0.1894, 0.2771, 0.1847, 0.2771, 0.1846, 0.2598, 0.1892, 0.2599, 0.1901, 0.3248, 0.1852, 0.3248, 0.185, 0.3095, 0.1898, 0.3094, 0.1396, 0.01694, 0.1487, 0.01707, 0.1439, 0.2602, 0.1413, 0.2689, 0.1392, 0.2775, 0.1365, 0.269, 0.1413, 0.2689, 0.1716, 0.3399, 0.1715, 0.325, 0.176, 0.3249, 0.1761, 0.3398, 0.1774, 0.7235, 0.1783, 0.9831, 0.1735, 0.9831, 0.1728, 0.7235, 0.1916, 0.2687, 0.1942, 0.01756, 0.1964, 0.2687, 0.1487, 0.2774, 0.146, 0.2688, 0.1506, 0.2687, 0.1942, 0.01756, 0.2033, 0.01763, 0.1987, 0.2602, 0.1964, 0.2687, 0.1577, 0.2773, 0.1553, 0.2686, 0.1598, 0.2685, 0.194, 0.2771, 0.1916, 0.2687, 0.1964, 0.2687, 0.1728, 0.7235, 0.1735, 0.9831, 0.1687, 0.9831, 0.1682, 0.7236, 0.2037, 0.277, 0.2011, 0.2687, 0.2058, 0.2686, 0.3434, 0.04056, 0.3387, 0.04056, 0.3344, 0.03876, 0.331, 0.03542, 0.3292, 0.03105, 0.3292, 0.02633, 0.331, 0.02197, 0.3344, 0.01863, 0.3387, 0.01682, 0.3434, 0.01682, 0.3478, 0.01863, 0.3512, 0.02197, 0.353, 0.02633, 0.353, 0.03105, 0.3512, 0.03542, 0.3478, 0.03876, 0.2011, 0.2687, 0.2033, 0.01763, 0.2058, 0.2686, 0.1666, 0.2772, 0.1643, 0.2685, 0.1688, 0.2685, 0.1895, 0.2936, 0.1848, 0.2936, 0.1847, 0.2771, 0.1894, 0.2771, 0.1756, 0.2771, 0.1733, 0.2685, 0.1777, 0.2685, 0.1761, 0.3398, 0.176, 0.3249, 0.1805, 0.3249, 0.1807, 0.3398, 0.1762, 0.3544, 0.1761, 0.3398, 0.1807, 0.3398, 0.1808, 0.3544, 0.1762, 0.3687, 0.1762, 0.3544, 0.1808, 0.3544, 0.1808, 0.3687, 0.1763, 0.3827, 0.1762, 0.3687, 0.1808, 0.3687, 0.1808, 0.3827, 0.1763, 0.3966, 0.1763, 0.3827, 0.1808, 0.3827, 0.1809, 0.3966, 0.1763, 0.4103, 0.1763, 0.3966, 0.1809, 0.3966, 0.1809, 0.4103, 0.1763, 0.4239, 0.1763, 0.4103, 0.1809, 0.4103, 0.1808, 0.4239, 0.1763, 0.4375, 0.1763, 0.4239, 0.1808, 0.4239, 0.1808, 0.4375, 0.1763, 0.4511, 0.1763, 0.4375, 0.1808, 0.4375, 0.1808, 0.4511, 0.1764, 0.4645, 0.1763, 0.4511, 0.1808, 0.4511, 0.1808, 0.4645, 0.1764, 0.478, 0.1764, 0.4645, 0.1808, 0.4645, 0.1808, 0.478, 0.1764, 0.4915, 0.1764, 0.478, 0.1808, 0.478, 0.1809, 0.4915, 0.1764, 0.5049, 0.1764, 0.4915, 0.1809, 0.4915, 0.1809, 0.5049, 0.1765, 0.5184, 0.1764, 0.5049, 0.1809, 0.5049, 0.181, 0.5184, 0.1765, 0.5319, 0.1765, 0.5184, 0.181, 0.5184, 0.181, 0.5319, 0.1766, 0.5455, 0.1765, 0.5319, 0.181, 0.5319, 0.1811, 0.5455, 0.1766, 0.5591, 0.1766, 0.5455, 0.1811, 0.5455, 0.1812, 0.5591, 0.1767, 0.5728, 0.1766, 0.5591, 0.1812, 0.5591, 0.1812, 0.5727, 0.1767, 0.5865, 0.1767, 0.5728, 0.1812, 0.5727, 0.1813, 0.5865, 0.1768, 0.6003, 0.1767, 0.5865, 0.1813, 0.5865, 0.1814, 0.6003, 0.1769, 0.6144, 0.1768, 0.6003, 0.1814, 0.6003, 0.1815, 0.6143, 0.1769, 0.6286, 0.1769, 0.6144, 0.1815, 0.6143, 0.1815, 0.6286, 0.177, 0.6431, 0.1769, 0.6286, 0.1815, 0.6286, 0.1816, 0.6431, 0.177, 0.658, 0.177, 0.6431, 0.1816, 0.6431, 0.1816, 0.658, 0.1771, 0.6734, 0.177, 0.658, 0.1816, 0.658, 0.1817, 0.6734, 0.1771, 0.6893, 0.1771, 0.6734, 0.1817, 0.6734, 0.1817, 0.6893, 0.1772, 0.7059, 0.1771, 0.6893, 0.1817, 0.6893, 0.1818, 0.7059, 0.1774, 0.7235, 0.1772, 0.7059, 0.1818, 0.7059, 0.1821, 0.7234])
me_circle_003.update()

# ---- objects
ob_gateframe = bpy.data.objects.new('GateFrame', me_circle_003)

# ---- transforms, parenting, visibility, modifiers, constraints
ob_gateframe.location = (0.6, 0.3, 0.0)
ob_gateframe.scale = (0.2441, 0.2441, 0.2441)
_m = ob_gateframe.modifiers.new('Smooth by Angle', 'NODES')
_m.node_group = ng_smooth_by_angle
_m.use_pin_to_last = True
_m.show_group_selector = False

# ---- collection membership
scene.collection.objects.link(ob_gateframe)

# ---- scene / render settings (as saved in the file)
scene.frame_start = 1; scene.frame_end = 250; scene.frame_set(1)
scene.render.engine = 'BLENDER_EEVEE_NEXT'
bpy.context.view_layer.update()

# ---- added for rendering (the .blend has no active camera and no usable light): camera, sun
cam_auto = bpy.data.cameras.new('AutoCamera')
cam_auto.lens = 50.0
cam_auto.sensor_width = 36.0
cam_auto.clip_end = 1000.0
ob_auto_camera = bpy.data.objects.new('AutoCamera', cam_auto)
scene.collection.objects.link(ob_auto_camera)
ob_auto_camera.location = (1.94231, -2.33134, 2.37856)
ob_auto_camera.rotation_euler = (1.09748, -7.21219e-08, 0.694738)
scene.camera = ob_auto_camera
light_auto_sun = bpy.data.lights.new('AutoSun', 'SUN')
light_auto_sun.energy = 3.0
light_auto_sun.angle = 0.0523599
ob_auto_sun = bpy.data.objects.new('AutoSun', light_auto_sun)
scene.collection.objects.link(ob_auto_sun)
ob_auto_sun.rotation_euler = (0.872665, 0.174533, 0.523599)
bpy.context.view_layer.update()
